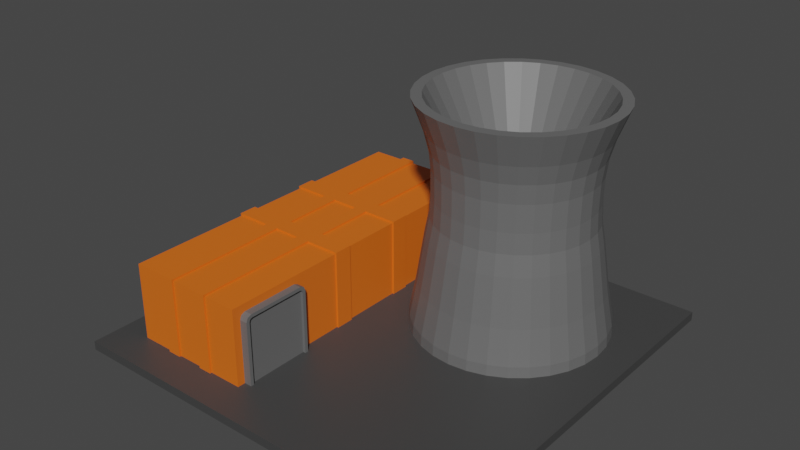 # Source: UN_Powerplant.blend  (saved by Blender 3.6.13; exported with 4.5.12 LTS)
import bpy
from mathutils import Matrix  # noqa: F401  (used for matrix-valued properties, if any)

bpy.ops.wm.read_factory_settings(use_empty=True)
scene = bpy.context.scene
scene.name = 'Scene'

# ---- collections
col_collection = bpy.data.collections.new('Collection'); scene.collection.children.link(col_collection)

# ---- materials (node trees are filled in below, after node groups)
mat_material_002 = bpy.data.materials.new('Material.002')
mat_material_002.use_transparent_shadow = False
mat_material_003 = bpy.data.materials.new('Material.003')
mat_material_003.use_transparent_shadow = False
mat_material_001 = bpy.data.materials.new('Material.001')
mat_material_001.use_transparent_shadow = False

# ---- material node trees
mat_material_002.use_nodes = True; mat_material_002.node_tree.nodes.clear()
_N = mat_material_002.node_tree.nodes; _L = mat_material_002.node_tree.links
n0 = _N.new('ShaderNodeBsdfPrincipled'); n0.name = 'Principled BSDF'; n0.location = (10, 300)
n0.distribution = 'GGX'
n0.subsurface_method = 'RANDOM_WALK_SKIN'
n0.inputs[0].default_value = (0.8, 0.1487, 0.009603, 1.0)
n0.inputs[3].default_value = 1.45
n0.inputs[27].default_value = (0.0, 0.0, 0.0, 1.0)
n0.inputs[28].default_value = 1.0
n1 = _N.new('ShaderNodeOutputMaterial'); n1.name = 'Material Output'; n1.location = (300, 300)
_L.new(n0.outputs[0], n1.inputs[0])
n1.is_active_output = True
mat_material_003.use_nodes = True; mat_material_003.node_tree.nodes.clear()
_N = mat_material_003.node_tree.nodes; _L = mat_material_003.node_tree.links
n0 = _N.new('ShaderNodeBsdfPrincipled'); n0.name = 'Principled BSDF'; n0.location = (10, 300)
n0.distribution = 'GGX'
n0.subsurface_method = 'RANDOM_WALK_SKIN'
n0.inputs[0].default_value = (0.1345, 0.1345, 0.1345, 1.0)
n0.inputs[3].default_value = 1.45
n0.inputs[27].default_value = (0.0, 0.0, 0.0, 1.0)
n0.inputs[28].default_value = 1.0
n1 = _N.new('ShaderNodeOutputMaterial'); n1.name = 'Material Output'; n1.location = (300, 300)
_L.new(n0.outputs[0], n1.inputs[0])
n1.is_active_output = True
mat_material_001.use_nodes = True; mat_material_001.node_tree.nodes.clear()
_N = mat_material_001.node_tree.nodes; _L = mat_material_001.node_tree.links
n0 = _N.new('ShaderNodeBsdfPrincipled'); n0.name = 'Principled BSDF'; n0.location = (10, 300)
n0.distribution = 'GGX'
n0.subsurface_method = 'RANDOM_WALK_SKIN'
n0.inputs[0].default_value = (0.05392, 0.05392, 0.05392, 1.0)
n0.inputs[3].default_value = 1.45
n0.inputs[27].default_value = (0.0, 0.0, 0.0, 1.0)
n0.inputs[28].default_value = 1.0
n1 = _N.new('ShaderNodeOutputMaterial'); n1.name = 'Material Output'; n1.location = (300, 300)
_L.new(n0.outputs[0], n1.inputs[0])
n1.is_active_output = True

# ---- world
world_world = bpy.data.worlds.new('World'); scene.world = world_world
world_world.use_nodes = True; world_world.node_tree.nodes.clear()
_N = world_world.node_tree.nodes; _L = world_world.node_tree.links
n0 = _N.new('ShaderNodeOutputWorld'); n0.name = 'World Output'; n0.location = (300, 300)
n1 = _N.new('ShaderNodeBackground'); n1.name = 'Background'; n1.location = (10, 300)
n1.inputs[0].default_value = (0.05088, 0.05088, 0.05088, 1.0)
_L.new(n1.outputs[0], n0.inputs[0])
n0.is_active_output = True
world_world.color = (0.05088, 0.05088, 0.05088)
world_world.use_sun_shadow = False
world_world.sun_shadow_jitter_overblur = 0.0

# ---- meshes
me_cylinder = bpy.data.meshes.new('Cylinder')
me_cylinder.from_pydata([(-0.8383, -0.8222, -0.04175), (-0.8383, -0.8222, 0.4125), (-0.8383, 0.8222, -0.04175), (-0.8383, 0.8222, 0.4125), (-0.2247, -0.7828, -0.002419), (-0.2247, 0.8222, -0.04175), (-0.2247, 0.8222, 0.4125), (-0.8383, -0.3894, -0.04175), (-0.8383, -0.3894, 0.4125), (-0.2247, -0.4287, -0.002419), (-0.2247, -0.3894, 0.4125), (-0.2247, -0.8222, 0.4125), (-0.2247, -0.8222, -0.04175), (-0.2247, -0.3894, -0.04175), (-0.1857, -0.7654, 0.01498), (-0.1857, -0.4461, 0.01498), (-0.2247, -0.7828, 0.3434), (-0.2247, -0.753, 0.3732), (-0.2247, -0.804, 0.3943), (-0.2247, -0.7741, 0.3645), (-0.2247, -0.4586, 0.3732), (-0.2247, -0.4287, 0.3434), (-0.2247, -0.4076, 0.3943), (-0.2247, -0.4375, 0.3645), (-0.1857, -0.7828, -0.002419), (-0.1857, -0.4287, -0.002419), (-0.206, -0.7654, 0.01498), (-0.206, -0.4461, 0.01498), (-0.8383, -0.09971, 0.4125), (-0.8383, -0.1924, 0.4125), (-0.8383, 0.3041, 0.4125), (-0.8383, 0.2115, 0.4125), (-0.2247, -0.1924, -0.04175), (-0.2247, -0.09971, -0.04175), (-0.2247, 0.2115, -0.04175), (-0.2247, 0.3041, -0.04175), (-0.8383, 0.2115, -0.04175), (-0.8383, 0.3041, -0.04175), (-0.8383, -0.1924, -0.04175), (-0.8383, -0.09971, -0.04175), (-0.2247, 0.3041, 0.4125), (-0.2247, 0.2115, 0.4125), (-0.2247, -0.09971, 0.4125), (-0.2247, -0.1924, 0.4125), (-0.4638, 0.8222, -0.04175), (-0.3948, 0.8222, -0.04175), (-0.6683, 0.8222, -0.04175), (-0.5993, 0.8222, -0.04175), (-0.5993, 0.8222, 0.4125), (-0.6683, 0.8222, 0.4125), (-0.3948, 0.8222, 0.4125), (-0.4638, 0.8222, 0.4125), (-0.5993, -0.8222, -0.04175), (-0.6683, -0.8222, -0.04175), (-0.3948, -0.8222, -0.04175), (-0.4638, -0.8222, -0.04175), (-0.4638, -0.8222, 0.4125), (-0.3948, -0.8222, 0.4125), (-0.6683, -0.8222, 0.4125), (-0.5993, -0.8222, 0.4125), (-0.6683, -0.3894, 0.4125), (-0.5993, -0.3894, 0.4125), (-0.4638, -0.3894, 0.4125), (-0.3948, -0.3894, 0.4125), (-0.3948, -0.3894, -0.04175), (-0.4638, -0.3894, -0.04175), (-0.5993, -0.3894, -0.04175), (-0.6683, -0.3894, -0.04175), (-0.3948, 0.2115, -0.04175), (-0.4638, 0.2115, -0.04175), (-0.5993, 0.2115, -0.04175), (-0.6683, 0.2115, -0.04175), (-0.6683, 0.3041, -0.04175), (-0.5993, 0.3041, -0.04175), (-0.4638, 0.3041, -0.04175), (-0.3948, 0.3041, -0.04175), (-0.3948, -0.1924, -0.04175), (-0.4638, -0.1924, -0.04175), (-0.5993, -0.1924, -0.04175), (-0.6683, -0.1924, -0.04175), (-0.6683, -0.09971, -0.04175), (-0.5993, -0.09971, -0.04175), (-0.4638, -0.09971, -0.04175), (-0.3948, -0.09971, -0.04175), (-0.6683, 0.2115, 0.4125), (-0.5993, 0.2115, 0.4125), (-0.4638, 0.2115, 0.4125), (-0.3948, 0.2115, 0.4125), (-0.3948, 0.3041, 0.4125), (-0.4638, 0.3041, 0.4125), (-0.5993, 0.3041, 0.4125), (-0.6683, 0.3041, 0.4125), (-0.6683, -0.1924, 0.4125), (-0.5993, -0.1924, 0.4125), (-0.4638, -0.1924, 0.4125), (-0.3948, -0.1924, 0.4125), (-0.3948, -0.09971, 0.4125), (-0.4638, -0.09971, 0.4125), (-0.5993, -0.09971, 0.4125), (-0.6683, -0.09971, 0.4125), (-0.2159, 0.3041, 0.4217), (-0.2159, 0.2115, 0.4217), (-0.2159, 0.2115, -0.04175), (-0.2159, 0.3041, -0.04175), (-0.2159, -0.09971, 0.4217), (-0.2159, -0.1924, 0.4217), (-0.2159, -0.1924, -0.04175), (-0.2159, -0.09971, -0.04175), (-0.8472, 0.2115, -0.04175), (-0.8472, 0.3041, -0.04175), (-0.8472, -0.1924, -0.04175), (-0.8472, -0.09971, -0.04175), (-0.8472, 0.3041, 0.4217), (-0.8472, 0.2115, 0.4217), (-0.8472, -0.09971, 0.4217), (-0.8472, -0.1924, 0.4217), (-0.6683, -0.1924, 0.4217), (-0.5993, -0.1924, 0.4217), (-0.5993, -0.09971, 0.4217), (-0.6683, -0.09971, 0.4217), (-0.4638, -0.1924, 0.4217), (-0.3948, -0.1924, 0.4217), (-0.3948, -0.09971, 0.4217), (-0.4638, -0.09971, 0.4217), (-0.6683, 0.2115, 0.4217), (-0.5993, 0.2115, 0.4217), (-0.5993, 0.3041, 0.4217), (-0.6683, 0.3041, 0.4217), (-0.4638, 0.2115, 0.4217), (-0.3948, 0.2115, 0.4217), (-0.3948, 0.3041, 0.4217), (-0.4638, 0.3041, 0.4217), (-0.4638, -0.3894, 0.4217), (-0.3948, -0.3894, 0.4217), (-0.6683, -0.3894, 0.4217), (-0.5993, -0.3894, 0.4217), (-0.3948, 0.8316, 0.4217), (-0.4638, 0.8316, 0.4217), (-0.5993, 0.8316, 0.4217), (-0.6683, 0.8316, 0.4217), (-0.6683, 0.8316, -0.04175), (-0.5993, 0.8316, -0.04175), (-0.4638, 0.8316, -0.04175), (-0.3948, 0.8316, -0.04175), (-0.4638, -0.8316, 0.4217), (-0.3948, -0.8316, 0.4217), (-0.6683, -0.8316, 0.4217), (-0.5993, -0.8316, 0.4217), (-0.5993, -0.8316, -0.04175), (-0.6683, -0.8316, -0.04175), (-0.3948, -0.8316, -0.04175), (-0.4638, -0.8316, -0.04175), (-1.0, -1.0, -0.02223), (-1.0, -1.0, 0.02223), (-1.0, 1.0, -0.02223), (-1.0, 1.0, 0.02223), (1.0, -1.0, -0.02223), (1.0, -1.0, 0.02223), (1.0, 1.0, -0.02223), (1.0, 1.0, 0.02223), (-0.2247, -0.7828, -0.002419), (-0.2247, -0.4287, -0.002419), (-0.1857, -0.7654, 0.01498), (-0.1857, -0.4461, 0.01498), (-0.2247, -0.7828, 0.3434), (-0.2247, -0.753, 0.3732), (-0.2247, -0.7741, 0.3645), (-0.2247, -0.4586, 0.3732), (-0.2247, -0.4287, 0.3434), (-0.2247, -0.4375, 0.3645), (-0.1857, -0.4461, 0.3399), (-0.1857, -0.462, 0.3558), (-0.1857, -0.4508, 0.3511), (-0.1857, -0.7495, 0.3558), (-0.1857, -0.7654, 0.3399), (-0.1857, -0.7608, 0.3511), (-0.1857, -0.7828, -0.002419), (-0.1857, -0.4287, -0.002419), (-0.1857, -0.7828, 0.3434), (-0.1857, -0.7741, 0.3645), (-0.1857, -0.753, 0.3732), (-0.1857, -0.4375, 0.3645), (-0.1857, -0.4287, 0.3434), (-0.1857, -0.4586, 0.3732), (-0.1994, -0.7654, 0.01498), (-0.1994, -0.4461, 0.01498), (-0.1994, -0.7654, 0.3399), (-0.1994, -0.7608, 0.3511), (-0.1994, -0.7495, 0.3558), (-0.1994, -0.4508, 0.3511), (-0.1994, -0.4461, 0.3399), (-0.1994, -0.462, 0.3558), (0.3634, 0.8611, -0.002168), (0.3634, 0.8083, 1.16), (0.4576, 0.8519, -0.002168), (0.4473, 0.8, 1.16), (0.5481, 0.8244, -0.002168), (0.5279, 0.7756, 1.16), (0.6315, 0.7798, -0.002168), (0.6022, 0.7359, 1.16), (0.7047, 0.7198, -0.002168), (0.6673, 0.6824, 1.16), (0.7647, 0.6467, -0.002168), (0.7207, 0.6173, 1.16), (0.8093, 0.5632, -0.002168), (0.7604, 0.543, 1.16), (0.8367, 0.4727, -0.002168), (0.7849, 0.4624, 1.16), (0.846, 0.3785, -0.002168), (0.7932, 0.3785, 1.16), (0.8367, 0.2844, -0.002168), (0.7849, 0.2947, 1.16), (0.8093, 0.1939, -0.002168), (0.7604, 0.2141, 1.16), (0.7647, 0.1104, -0.002168), (0.7207, 0.1398, 1.16), (0.7047, 0.03731, -0.002168), (0.6673, 0.07468, 1.16), (0.6315, -0.0227, -0.002168), (0.6022, 0.02124, 1.16), (0.5481, -0.0673, -0.002168), (0.5279, -0.01847, 1.16), (0.4576, -0.09476, -0.002168), (0.4473, -0.04292, 1.16), (0.3634, -0.104, -0.002168), (0.3634, -0.05118, 1.16), (0.2693, -0.09476, -0.002168), (0.2796, -0.04292, 1.16), (0.1787, -0.0673, -0.002168), (0.199, -0.01847, 1.16), (0.09532, -0.0227, -0.002168), (0.1247, 0.02124, 1.16), (0.02219, 0.03731, -0.002168), (0.05956, 0.07468, 1.16), (-0.03783, 0.1104, -0.002168), (0.006118, 0.1398, 1.16), (-0.08242, 0.1939, -0.002168), (-0.03359, 0.2141, 1.16), (-0.1099, 0.2844, -0.002168), (-0.05805, 0.2947, 1.16), (-0.1192, 0.3785, -0.002168), (-0.0663, 0.3785, 1.16), (-0.1099, 0.4727, -0.002168), (-0.05805, 0.4624, 1.16), (-0.08242, 0.5632, -0.002168), (-0.03359, 0.543, 1.16), (-0.03783, 0.6467, -0.002168), (0.006118, 0.6173, 1.16), (0.02219, 0.7198, -0.002168), (0.05956, 0.6824, 1.16), (0.09532, 0.7798, -0.002168), (0.1247, 0.7359, 1.16), (0.1787, 0.8244, -0.002168), (0.199, 0.7756, 1.16), (0.2693, 0.8519, -0.002168), (0.2796, 0.8, 1.16), (0.3634, 0.8248, 0.2484), (0.3634, 0.7892, 0.4839), (0.3634, 0.7657, 0.6853), (0.439, 0.7582, 0.6853), (0.4435, 0.7813, 0.4839), (0.4505, 0.8163, 0.2484), (0.5116, 0.7362, 0.6853), (0.5206, 0.7579, 0.4839), (0.5342, 0.7909, 0.2484), (0.5785, 0.7004, 0.6853), (0.5916, 0.72, 0.4839), (0.6114, 0.7496, 0.2484), (0.6372, 0.6523, 0.6853), (0.6538, 0.6689, 0.4839), (0.679, 0.6941, 0.2484), (0.6853, 0.5936, 0.6853), (0.7048, 0.6067, 0.4839), (0.7345, 0.6265, 0.2484), (0.7211, 0.5267, 0.6853), (0.7428, 0.5357, 0.4839), (0.7757, 0.5493, 0.2484), (0.7431, 0.4541, 0.6853), (0.7662, 0.4587, 0.4839), (0.8011, 0.4656, 0.2484), (0.7506, 0.3785, 0.6853), (0.774, 0.3785, 0.4839), (0.8097, 0.3785, 0.2484), (0.7431, 0.303, 0.6853), (0.7662, 0.2984, 0.4839), (0.8011, 0.2915, 0.2484), (0.7211, 0.2304, 0.6853), (0.7428, 0.2214, 0.4839), (0.7757, 0.2078, 0.2484), (0.6853, 0.1635, 0.6853), (0.7048, 0.1504, 0.4839), (0.7345, 0.1306, 0.2484), (0.6372, 0.1048, 0.6853), (0.6538, 0.08819, 0.4839), (0.679, 0.06297, 0.2484), (0.5785, 0.05666, 0.6853), (0.5916, 0.03713, 0.4839), (0.6114, 0.00747, 0.2484), (0.5116, 0.02089, 0.6853), (0.5206, -0.0008193, 0.4839), (0.5342, -0.03377, 0.2484), (0.439, -0.00114, 0.6853), (0.4435, -0.02419, 0.4839), (0.4505, -0.05917, 0.2484), (0.3634, -0.008579, 0.6853), (0.3634, -0.03208, 0.4839), (0.3634, -0.06774, 0.2484), (0.2879, -0.00114, 0.6853), (0.2833, -0.02419, 0.4839), (0.2764, -0.05917, 0.2484), (0.2153, 0.02089, 0.6853), (0.2063, -0.0008193, 0.4839), (0.1926, -0.03377, 0.2484), (0.1483, 0.05666, 0.6853), (0.1353, 0.03713, 0.4839), (0.1155, 0.00747, 0.2484), (0.08969, 0.1048, 0.6853), (0.07307, 0.08819, 0.4839), (0.04785, 0.06297, 0.2484), (0.04154, 0.1635, 0.6853), (0.022, 0.1504, 0.4839), (-0.007653, 0.1306, 0.2484), (0.005767, 0.2304, 0.6853), (-0.01594, 0.2214, 0.4839), (-0.04889, 0.2078, 0.2484), (-0.01626, 0.303, 0.6853), (-0.03931, 0.2984, 0.4839), (-0.07429, 0.2915, 0.2484), (-0.0237, 0.3785, 0.6853), (-0.0472, 0.3785, 0.4839), (-0.08287, 0.3785, 0.2484), (-0.01626, 0.4541, 0.6853), (-0.03931, 0.4587, 0.4839), (-0.07429, 0.4656, 0.2484), (0.005767, 0.5267, 0.6853), (-0.01594, 0.5357, 0.4839), (-0.04889, 0.5493, 0.2484), (0.04154, 0.5936, 0.6853), (0.022, 0.6067, 0.4839), (-0.007653, 0.6265, 0.2484), (0.08969, 0.6523, 0.6853), (0.07307, 0.6689, 0.4839), (0.04785, 0.6941, 0.2484), (0.1483, 0.7004, 0.6853), (0.1353, 0.72, 0.4839), (0.1155, 0.7496, 0.2484), (0.2153, 0.7362, 0.6853), (0.2063, 0.7579, 0.4839), (0.1926, 0.7909, 0.2484), (0.2879, 0.7582, 0.6853), (0.2833, 0.7813, 0.4839), (0.2764, 0.8163, 0.2484), (0.3634, 0.7705, 0.5854), (0.4399, 0.7629, 0.5854), (0.5134, 0.7406, 0.5854), (0.5812, 0.7044, 0.5854), (0.6406, 0.6557, 0.5854), (0.6893, 0.5963, 0.5854), (0.7255, 0.5285, 0.5854), (0.7478, 0.455, 0.5854), (0.7554, 0.3785, 0.5854), (0.7478, 0.3021, 0.5854), (0.7255, 0.2286, 0.5854), (0.6893, 0.1608, 0.5854), (0.6406, 0.1014, 0.5854), (0.5812, 0.05267, 0.5854), (0.5134, 0.01646, 0.5854), (0.4399, -0.005846, 0.5854), (0.3634, -0.01338, 0.5854), (0.287, -0.005846, 0.5854), (0.2134, 0.01646, 0.5854), (0.1457, 0.05267, 0.5854), (0.08629, 0.1014, 0.5854), (0.03755, 0.1608, 0.5854), (0.001334, 0.2286, 0.5854), (-0.02097, 0.3021, 0.5854), (-0.0285, 0.3785, 0.5854), (-0.02097, 0.455, 0.5854), (0.001334, 0.5285, 0.5854), (0.03755, 0.5963, 0.5854), (0.08629, 0.6557, 0.5854), (0.1457, 0.7044, 0.5854), (0.2134, 0.7406, 0.5854), (0.287, 0.7629, 0.5854), (0.3634, 0.8016, 1.006), (0.3634, 0.7669, 0.8202), (0.3634, 0.7775, 0.9143), (0.4392, 0.7594, 0.8202), (0.446, 0.7935, 1.006), (0.4413, 0.7698, 0.9143), (0.512, 0.7373, 0.8202), (0.5253, 0.7694, 1.006), (0.5161, 0.7471, 0.9143), (0.5792, 0.7014, 0.8202), (0.5985, 0.7303, 1.006), (0.5851, 0.7103, 0.9143), (0.638, 0.6531, 0.8202), (0.6626, 0.6777, 1.006), (0.6455, 0.6607, 0.9143), (0.6863, 0.5943, 0.8202), (0.7152, 0.6136, 1.006), (0.6951, 0.6002, 0.9143), (0.7222, 0.5272, 0.8202), (0.7543, 0.5404, 1.006), (0.732, 0.5312, 0.9143), (0.7443, 0.4543, 0.8202), (0.7783, 0.4611, 1.006), (0.7547, 0.4564, 0.9143), (0.7518, 0.3785, 0.8202), (0.7865, 0.3785, 1.006), (0.7624, 0.3785, 0.9143), (0.7443, 0.3028, 0.8202), (0.7783, 0.296, 1.006), (0.7547, 0.3007, 0.9143), (0.7222, 0.2299, 0.8202), (0.7543, 0.2167, 1.006), (0.732, 0.2259, 0.9143), (0.6863, 0.1628, 0.8202), (0.7152, 0.1435, 1.006), (0.6951, 0.1569, 0.9143), (0.638, 0.1039, 0.8202), (0.6626, 0.07941, 1.006), (0.6455, 0.09644, 0.9143), (0.5792, 0.05565, 0.8202), (0.5985, 0.0268, 1.006), (0.5851, 0.04683, 0.9143), (0.512, 0.01977, 0.8202), (0.5253, -0.01229, 1.006), (0.5161, 0.009959, 0.9143), (0.4392, -0.002331, 0.8202), (0.446, -0.03636, 1.006), (0.4413, -0.01274, 0.9143), (0.3634, -0.009793, 0.8202), (0.3634, -0.04449, 1.006), (0.3634, -0.02041, 0.9143), (0.2877, -0.002331, 0.8202), (0.2809, -0.03636, 1.006), (0.2856, -0.01274, 0.9143), (0.2148, 0.01977, 0.8202), (0.2015, -0.01229, 1.006), (0.2108, 0.009959, 0.9143), (0.1477, 0.05565, 0.8202), (0.1284, 0.0268, 1.006), (0.1418, 0.04683, 0.9143), (0.08883, 0.1039, 0.8202), (0.06429, 0.07941, 1.006), (0.08132, 0.09644, 0.9143), (0.04053, 0.1628, 0.8202), (0.01168, 0.1435, 1.006), (0.0317, 0.1569, 0.9143), (0.004645, 0.2299, 0.8202), (-0.02741, 0.2167, 1.006), (-0.005164, 0.2259, 0.9143), (-0.01745, 0.3028, 0.8202), (-0.05149, 0.296, 1.006), (-0.02787, 0.3007, 0.9143), (-0.02492, 0.3785, 0.8202), (-0.05961, 0.3785, 1.006), (-0.03553, 0.3785, 0.9143), (-0.01745, 0.4543, 0.8202), (-0.05149, 0.4611, 1.006), (-0.02787, 0.4564, 0.9143), (0.004645, 0.5272, 0.8202), (-0.02741, 0.5404, 1.006), (-0.005164, 0.5312, 0.9143), (0.04053, 0.5943, 0.8202), (0.01168, 0.6136, 1.006), (0.0317, 0.6002, 0.9143), (0.08883, 0.6531, 0.8202), (0.06429, 0.6777, 1.006), (0.08132, 0.6607, 0.9143), (0.1477, 0.7014, 0.8202), (0.1284, 0.7303, 1.006), (0.1418, 0.7103, 0.9143), (0.2148, 0.7373, 0.8202), (0.2015, 0.7694, 1.006), (0.2108, 0.7471, 0.9143), (0.2877, 0.7594, 0.8202), (0.2809, 0.7935, 1.006), (0.2856, 0.7698, 0.9143), (0.4569, 0.8484, 0.07669), (0.5467, 0.8211, 0.07669), (0.6296, 0.7769, 0.07669), (0.7022, 0.7173, 0.07669), (0.7617, 0.6447, 0.07669), (0.806, 0.5619, 0.07669), (0.8333, 0.472, 0.07669), (0.8425, 0.3785, 0.07669), (0.8333, 0.2851, 0.07669), (0.806, 0.1952, 0.07669), (0.7617, 0.1124, 0.07669), (0.7022, 0.03982, 0.07669), (0.6296, -0.01975, 0.07669), (0.5467, -0.06402, 0.07669), (0.4569, -0.09128, 0.07669), (0.3634, -0.1005, 0.07669), (0.27, -0.09128, 0.07669), (0.1801, -0.06402, 0.07669), (0.09729, -0.01975, 0.07669), (0.0247, 0.03982, 0.07669), (-0.03488, 0.1124, 0.07669), (-0.07915, 0.1952, 0.07669), (-0.1064, 0.2851, 0.07669), (-0.1156, 0.3785, 0.07669), (-0.1064, 0.472, 0.07669), (-0.07915, 0.5619, 0.07669), (-0.03488, 0.6447, 0.07669), (0.0247, 0.7173, 0.07669), (0.09729, 0.7769, 0.07669), (0.1801, 0.8211, 0.07669), (0.27, 0.8484, 0.07669), (0.3634, 0.8576, 0.07669), (0.4571, 0.8496, 1.16), (0.3634, 0.8588, 1.16), (0.5472, 0.8223, 1.16), (0.6303, 0.7779, 1.16), (0.703, 0.7182, 1.16), (0.7628, 0.6454, 1.16), (0.8071, 0.5623, 1.16), (0.8345, 0.4722, 1.16), (0.8437, 0.3785, 1.16), (0.8345, 0.2849, 1.16), (0.8071, 0.1948, 1.16), (0.7628, 0.1117, 1.16), (0.703, 0.03894, 1.16), (0.6303, -0.02079, 1.16), (0.5472, -0.06517, 1.16), (0.4571, -0.0925, 1.16), (0.3634, -0.1017, 1.16), (0.2697, -0.0925, 1.16), (0.1796, -0.06517, 1.16), (0.0966, -0.02079, 1.16), (0.02382, 0.03894, 1.16), (-0.03591, 0.1117, 1.16), (-0.08029, 0.1948, 1.16), (-0.1076, 0.2849, 1.16), (-0.1169, 0.3785, 1.16), (-0.1076, 0.4722, 1.16), (-0.08029, 0.5623, 1.16), (-0.03591, 0.6454, 1.16), (0.02382, 0.7182, 1.16), (0.0966, 0.7779, 1.16), (0.1796, 0.8223, 1.16), (0.2697, 0.8496, 1.16), (0.3733, 0.4283, 0.4739), (0.3634, 0.4293, 0.4739), (0.3828, 0.4254, 0.4739), (0.3916, 0.4207, 0.4739), (0.3993, 0.4144, 0.4739), (0.4056, 0.4067, 0.4739), (0.4103, 0.398, 0.4739), (0.4132, 0.3884, 0.4739), (0.4142, 0.3785, 0.4739), (0.4132, 0.3686, 0.4739), (0.4103, 0.3591, 0.4739), (0.4056, 0.3504, 0.4739), (0.3993, 0.3427, 0.4739), (0.3916, 0.3364, 0.4739), (0.3828, 0.3317, 0.4739), (0.3733, 0.3288, 0.4739), (0.3634, 0.3278, 0.4739), (0.3535, 0.3288, 0.4739), (0.344, 0.3317, 0.4739), (0.3352, 0.3364, 0.4739), (0.3275, 0.3427, 0.4739), (0.3212, 0.3504, 0.4739), (0.3165, 0.3591, 0.4739), (0.3137, 0.3686, 0.4739), (0.3127, 0.3785, 0.4739), (0.3137, 0.3884, 0.4739), (0.3165, 0.398, 0.4739), (0.3212, 0.4067, 0.4739), (0.3275, 0.4144, 0.4739), (0.3352, 0.4207, 0.4739), (0.344, 0.4254, 0.4739), (0.3535, 0.4283, 0.4739)], [], [(32, 43, 10, 13), (2, 3, 49, 46), (12, 11, 57, 54), (10, 63, 57, 11), (92, 29, 8, 60), (39, 28, 31, 36), (34, 41, 42, 33), (69, 70, 73, 74), (0, 1, 8, 7), (9, 4, 12, 13), (22, 21, 9, 13, 10), (4, 16, 18, 11, 12), (4, 9, 25, 24), (16, 19, 18), (19, 17, 18), (20, 23, 22), (23, 21, 22), (18, 17, 20, 22, 10, 11), (15, 14, 24, 25), (14, 15, 27, 26), (47, 48, 51, 44), (5, 6, 40, 35), (78, 77, 65, 66), (37, 30, 3, 2), (51, 48, 90, 89), (94, 93, 61, 62), (98, 85, 125, 118), (84, 99, 119, 124), (39, 38, 110, 111), (32, 76, 83, 33), (96, 87, 129, 122), (37, 36, 108, 109), (86, 97, 123, 128), (95, 43, 105, 121), (7, 8, 29, 38), (33, 42, 104, 107), (45, 44, 142, 143), (86, 85, 98, 97), (41, 87, 96, 42), (77, 78, 81, 82), (79, 38, 39, 80), (70, 69, 82, 81), (36, 71, 80, 39), (44, 51, 137, 142), (84, 31, 28, 99), (76, 32, 13, 64), (43, 95, 63, 10), (7, 67, 53, 0), (6, 50, 88, 40), (34, 68, 75, 35), (38, 79, 67, 7), (49, 3, 30, 91), (45, 50, 6, 5), (71, 36, 37, 72), (68, 34, 33, 83), (62, 61, 59, 56), (60, 8, 1, 58), (55, 56, 59, 52), (53, 58, 1, 0), (64, 13, 12, 54), (66, 65, 55, 52), (2, 46, 72, 37), (47, 44, 74, 73), (93, 94, 120, 117), (32, 33, 107, 106), (50, 45, 143, 136), (29, 92, 116, 115), (77, 82, 83, 76), (79, 80, 81, 78), (69, 74, 75, 68), (71, 72, 73, 70), (43, 32, 106, 105), (46, 49, 139, 140), (47, 46, 140, 141), (48, 47, 141, 138), (35, 40, 100, 103), (52, 59, 147, 148), (78, 66, 67, 79), (76, 64, 65, 77), (47, 73, 72, 46), (45, 75, 74, 44), (70, 81, 80, 71), (68, 83, 82, 69), (34, 35, 103, 102), (58, 53, 149, 146), (66, 52, 53, 67), (64, 54, 55, 65), (41, 34, 102, 101), (54, 57, 145, 150), (56, 55, 151, 144), (55, 54, 150, 151), (45, 5, 35, 75), (125, 128, 131, 126), (101, 102, 103, 100), (105, 106, 107, 104), (113, 124, 127, 112), (115, 116, 119, 114), (114, 111, 110, 115), (112, 109, 108, 113), (117, 120, 123, 118), (121, 105, 104, 122), (129, 101, 100, 130), (117, 118, 119, 116), (121, 122, 123, 120), (125, 126, 127, 124), (129, 130, 131, 128), (128, 123, 122, 129), (124, 119, 118, 125), (120, 132, 133, 121), (116, 134, 135, 117), (137, 131, 130, 136), (139, 127, 126, 138), (132, 144, 145, 133), (134, 146, 147, 135), (144, 151, 150, 145), (146, 149, 148, 147), (138, 141, 140, 139), (136, 143, 142, 137), (94, 62, 132, 120), (28, 39, 111, 114), (38, 29, 115, 110), (62, 56, 144, 132), (63, 95, 121, 133), (30, 37, 109, 112), (92, 60, 134, 116), (36, 31, 113, 108), (57, 63, 133, 145), (91, 30, 112, 127), (60, 58, 146, 134), (61, 93, 117, 135), (31, 84, 124, 113), (89, 90, 126, 131), (85, 86, 128, 125), (40, 88, 130, 100), (59, 61, 135, 147), (51, 89, 131, 137), (97, 98, 118, 123), (88, 50, 136, 130), (99, 28, 114, 119), (53, 52, 148, 149), (87, 41, 101, 129), (49, 91, 127, 139), (42, 96, 122, 104), (90, 48, 138, 126), (152, 153, 155, 154), (154, 155, 159, 158), (158, 159, 157, 156), (156, 157, 153, 152), (154, 158, 156, 152), (159, 155, 153, 157), (161, 168, 182, 177), (164, 160, 176, 178), (167, 165, 180, 183), (170, 172, 189, 190), (164, 178, 179, 166), (166, 179, 180, 165), (182, 168, 169, 181), (181, 169, 167, 183), (174, 175, 179, 178), (175, 173, 180, 179), (172, 170, 182, 181), (171, 172, 181, 183), (162, 174, 178, 176), (173, 171, 183, 180), (170, 163, 177, 182), (185, 190, 189, 191, 188, 187, 186, 184), (175, 174, 186, 187), (171, 173, 188, 191), (172, 171, 191, 189), (173, 175, 187, 188), (163, 170, 190, 185), (174, 162, 184, 186), (349, 477, 385, 258), (259, 387, 390, 262), (262, 390, 393, 265), (265, 393, 396, 268), (268, 396, 399, 271), (271, 399, 402, 274), (274, 402, 405, 277), (277, 405, 408, 280), (280, 408, 411, 283), (283, 411, 414, 286), (286, 414, 417, 289), (289, 417, 420, 292), (292, 420, 423, 295), (295, 423, 426, 298), (298, 426, 429, 301), (301, 429, 432, 304), (304, 432, 435, 307), (307, 435, 438, 310), (310, 438, 441, 313), (313, 441, 444, 316), (316, 444, 447, 319), (319, 447, 450, 322), (322, 450, 453, 325), (325, 453, 456, 328), (328, 456, 459, 331), (331, 459, 462, 334), (334, 462, 465, 337), (337, 465, 468, 340), (340, 468, 471, 343), (343, 471, 474, 346), (213, 211, 553, 554), (346, 474, 477, 349), (258, 385, 387, 259), (192, 194, 196, 198, 200, 202, 204, 206, 208, 210, 212, 214, 216, 218, 220, 222, 224, 226, 228, 230, 232, 234, 236, 238, 240, 242, 244, 246, 248, 250, 252, 254), (510, 351, 256, 511), (351, 350, 257, 256), (383, 349, 258, 352), (388, 512, 514, 391), (509, 348, 351, 510), (348, 347, 350, 351), (382, 346, 349, 383), (508, 345, 348, 509), (345, 344, 347, 348), (381, 343, 346, 382), (475, 542, 543, 478), (507, 342, 345, 508), (342, 341, 344, 345), (380, 340, 343, 381), (472, 541, 542, 475), (506, 339, 342, 507), (339, 338, 341, 342), (379, 337, 340, 380), (469, 540, 541, 472), (505, 336, 339, 506), (336, 335, 338, 339), (378, 334, 337, 379), (466, 539, 540, 469), (504, 333, 336, 505), (333, 332, 335, 336), (377, 331, 334, 378), (463, 538, 539, 466), (503, 330, 333, 504), (330, 329, 332, 333), (376, 328, 331, 377), (460, 537, 538, 463), (502, 327, 330, 503), (327, 326, 329, 330), (375, 325, 328, 376), (457, 536, 537, 460), (501, 324, 327, 502), (324, 323, 326, 327), (374, 322, 325, 375), (454, 535, 536, 457), (500, 321, 324, 501), (321, 320, 323, 324), (373, 319, 322, 374), (451, 534, 535, 454), (499, 318, 321, 500), (318, 317, 320, 321), (372, 316, 319, 373), (448, 533, 534, 451), (498, 315, 318, 499), (315, 314, 317, 318), (371, 313, 316, 372), (445, 532, 533, 448), (497, 312, 315, 498), (312, 311, 314, 315), (370, 310, 313, 371), (442, 531, 532, 445), (496, 309, 312, 497), (309, 308, 311, 312), (369, 307, 310, 370), (439, 530, 531, 442), (495, 306, 309, 496), (306, 305, 308, 309), (368, 304, 307, 369), (436, 529, 530, 439), (494, 303, 306, 495), (303, 302, 305, 306), (367, 301, 304, 368), (433, 528, 529, 436), (493, 300, 303, 494), (300, 299, 302, 303), (366, 298, 301, 367), (430, 527, 528, 433), (492, 297, 300, 493), (297, 296, 299, 300), (365, 295, 298, 366), (427, 526, 527, 430), (491, 294, 297, 492), (294, 293, 296, 297), (364, 292, 295, 365), (424, 525, 526, 427), (490, 291, 294, 491), (291, 290, 293, 294), (363, 289, 292, 364), (421, 524, 525, 424), (489, 288, 291, 490), (288, 287, 290, 291), (362, 286, 289, 363), (418, 523, 524, 421), (488, 285, 288, 489), (285, 284, 287, 288), (361, 283, 286, 362), (415, 522, 523, 418), (487, 282, 285, 488), (282, 281, 284, 285), (360, 280, 283, 361), (412, 521, 522, 415), (486, 279, 282, 487), (279, 278, 281, 282), (359, 277, 280, 360), (409, 520, 521, 412), (485, 276, 279, 486), (276, 275, 278, 279), (358, 274, 277, 359), (406, 519, 520, 409), (484, 273, 276, 485), (273, 272, 275, 276), (357, 271, 274, 358), (403, 518, 519, 406), (483, 270, 273, 484), (270, 269, 272, 273), (356, 268, 271, 357), (400, 517, 518, 403), (482, 267, 270, 483), (267, 266, 269, 270), (355, 265, 268, 356), (397, 516, 517, 400), (481, 264, 267, 482), (264, 263, 266, 267), (354, 262, 265, 355), (394, 515, 516, 397), (480, 261, 264, 481), (261, 260, 263, 264), (353, 259, 262, 354), (391, 514, 515, 394), (511, 256, 261, 480), (256, 257, 260, 261), (352, 258, 259, 353), (384, 513, 512, 388), (257, 352, 353, 260), (260, 353, 354, 263), (263, 354, 355, 266), (266, 355, 356, 269), (269, 356, 357, 272), (272, 357, 358, 275), (275, 358, 359, 278), (278, 359, 360, 281), (281, 360, 361, 284), (284, 361, 362, 287), (287, 362, 363, 290), (290, 363, 364, 293), (293, 364, 365, 296), (296, 365, 366, 299), (299, 366, 367, 302), (302, 367, 368, 305), (305, 368, 369, 308), (308, 369, 370, 311), (311, 370, 371, 314), (314, 371, 372, 317), (317, 372, 373, 320), (320, 373, 374, 323), (323, 374, 375, 326), (326, 375, 376, 329), (329, 376, 377, 332), (332, 377, 378, 335), (335, 378, 379, 338), (338, 379, 380, 341), (341, 380, 381, 344), (344, 381, 382, 347), (347, 382, 383, 350), (350, 383, 352, 257), (478, 384, 386, 479), (479, 386, 385, 477), (475, 478, 479, 476), (476, 479, 477, 474), (472, 475, 476, 473), (473, 476, 474, 471), (469, 472, 473, 470), (470, 473, 471, 468), (466, 469, 470, 467), (467, 470, 468, 465), (463, 466, 467, 464), (464, 467, 465, 462), (460, 463, 464, 461), (461, 464, 462, 459), (457, 460, 461, 458), (458, 461, 459, 456), (454, 457, 458, 455), (455, 458, 456, 453), (451, 454, 455, 452), (452, 455, 453, 450), (448, 451, 452, 449), (449, 452, 450, 447), (445, 448, 449, 446), (446, 449, 447, 444), (442, 445, 446, 443), (443, 446, 444, 441), (439, 442, 443, 440), (440, 443, 441, 438), (436, 439, 440, 437), (437, 440, 438, 435), (433, 436, 437, 434), (434, 437, 435, 432), (430, 433, 434, 431), (431, 434, 432, 429), (427, 430, 431, 428), (428, 431, 429, 426), (424, 427, 428, 425), (425, 428, 426, 423), (421, 424, 425, 422), (422, 425, 423, 420), (418, 421, 422, 419), (419, 422, 420, 417), (415, 418, 419, 416), (416, 419, 417, 414), (412, 415, 416, 413), (413, 416, 414, 411), (409, 412, 413, 410), (410, 413, 411, 408), (406, 409, 410, 407), (407, 410, 408, 405), (403, 406, 407, 404), (404, 407, 405, 402), (400, 403, 404, 401), (401, 404, 402, 399), (397, 400, 401, 398), (398, 401, 399, 396), (394, 397, 398, 395), (395, 398, 396, 393), (391, 394, 395, 392), (392, 395, 393, 390), (388, 391, 392, 389), (389, 392, 390, 387), (384, 388, 389, 386), (386, 389, 387, 385), (478, 543, 513, 384), (192, 511, 480, 194), (194, 480, 481, 196), (196, 481, 482, 198), (198, 482, 483, 200), (200, 483, 484, 202), (202, 484, 485, 204), (204, 485, 486, 206), (206, 486, 487, 208), (208, 487, 488, 210), (210, 488, 489, 212), (212, 489, 490, 214), (214, 490, 491, 216), (216, 491, 492, 218), (218, 492, 493, 220), (220, 493, 494, 222), (222, 494, 495, 224), (224, 495, 496, 226), (226, 496, 497, 228), (228, 497, 498, 230), (230, 498, 499, 232), (232, 499, 500, 234), (234, 500, 501, 236), (236, 501, 502, 238), (238, 502, 503, 240), (240, 503, 504, 242), (242, 504, 505, 244), (244, 505, 506, 246), (246, 506, 507, 248), (248, 507, 508, 250), (250, 508, 509, 252), (252, 509, 510, 254), (254, 510, 511, 192), (193, 195, 512, 513), (195, 197, 514, 512), (197, 199, 515, 514), (199, 201, 516, 515), (201, 203, 517, 516), (203, 205, 518, 517), (205, 207, 519, 518), (207, 209, 520, 519), (209, 211, 521, 520), (211, 213, 522, 521), (213, 215, 523, 522), (215, 217, 524, 523), (217, 219, 525, 524), (219, 221, 526, 525), (221, 223, 527, 526), (223, 225, 528, 527), (225, 227, 529, 528), (227, 229, 530, 529), (229, 231, 531, 530), (231, 233, 532, 531), (233, 235, 533, 532), (235, 237, 534, 533), (237, 239, 535, 534), (239, 241, 536, 535), (241, 243, 537, 536), (243, 245, 538, 537), (245, 247, 539, 538), (247, 249, 540, 539), (249, 251, 541, 540), (251, 253, 542, 541), (253, 255, 543, 542), (255, 193, 513, 543), (544, 545, 575, 574, 573, 572, 571, 570, 569, 568, 567, 566, 565, 564, 563, 562, 561, 560, 559, 558, 557, 556, 555, 554, 553, 552, 551, 550, 549, 548, 547, 546), (241, 239, 567, 568), (215, 213, 554, 555), (243, 241, 568, 569), (217, 215, 555, 556), (245, 243, 569, 570), (219, 217, 556, 557), (247, 245, 570, 571), (221, 219, 557, 558), (195, 193, 545, 544), (249, 247, 571, 572), (223, 221, 558, 559), (197, 195, 544, 546), (251, 249, 572, 573), (225, 223, 559, 560), (199, 197, 546, 547), (253, 251, 573, 574), (227, 225, 560, 561), (201, 199, 547, 548), (255, 253, 574, 575), (229, 227, 561, 562), (203, 201, 548, 549), (193, 255, 575, 545), (231, 229, 562, 563), (205, 203, 549, 550), (233, 231, 563, 564), (207, 205, 550, 551), (235, 233, 564, 565), (209, 207, 551, 552), (237, 235, 565, 566), (211, 209, 552, 553), (239, 237, 566, 567)])
me_cylinder.polygons.foreach_set('material_index', [0, 0, 0, 0, 0, 0, 0, 0, 0, 0, 0, 0, 0, 0, 0, 0, 0, 0, 0, 0, 0, 0, 0, 0, 0, 0, 0, 0, 0, 0, 0, 0, 0, 0, 0, 0, 0, 0, 0, 0, 0, 0, 0, 0, 0, 0, 0, 0, 0, 0, 0, 0, 0, 0, 0, 0, 0, 0, 0, 0, 0, 0, 0, 0, 0, 0, 0, 0, 0, 0, 0, 0, 0, 0, 0, 0, 0, 0, 0, 0, 0, 0, 0, 0, 0, 0, 0, 0, 0, 0, 0, 0, 0, 0, 0, 0, 0, 0, 0, 0, 0, 0, 0, 0, 0, 0, 0, 0, 0, 0, 0, 0, 0, 0, 0, 0, 0, 0, 0, 0, 0, 0, 0, 0, 0, 0, 0, 0, 0, 0, 0, 0, 0, 0, 0, 0, 0, 0, 0, 0, 0, 0, 0, 0, 2, 2, 2, 2, 2, 2, 1, 1, 1, 1, 1, 1, 1, 1, 1, 1, 1, 1, 1, 1, 1, 1, 1, 1, 1, 1, 1, 1, 1, 1, 1, 1, 1, 1, 1, 1, 1, 1, 1, 1, 1, 1, 1, 1, 1, 1, 1, 1, 1, 1, 1, 1, 1, 1, 1, 1, 1, 1, 1, 1, 1, 1, 1, 1, 1, 1, 1, 1, 1, 1, 1, 1, 1, 1, 1, 1, 1, 1, 1, 1, 1, 1, 1, 1, 1, 1, 1, 1, 1, 1, 1, 1, 1, 1, 1, 1, 1, 1, 1, 1, 1, 1, 1, 1, 1, 1, 1, 1, 1, 1, 1, 1, 1, 1, 1, 1, 1, 1, 1, 1, 1, 1, 1, 1, 1, 1, 1, 1, 1, 1, 1, 1, 1, 1, 1, 1, 1, 1, 1, 1, 1, 1, 1, 1, 1, 1, 1, 1, 1, 1, 1, 1, 1, 1, 1, 1, 1, 1, 1, 1, 1, 1, 1, 1, 1, 1, 1, 1, 1, 1, 1, 1, 1, 1, 1, 1, 1, 1, 1, 1, 1, 1, 1, 1, 1, 1, 1, 1, 1, 1, 1, 1, 1, 1, 1, 1, 1, 1, 1, 1, 1, 1, 1, 1, 1, 1, 1, 1, 1, 1, 1, 1, 1, 1, 1, 1, 1, 1, 1, 1, 1, 1, 1, 1, 1, 1, 1, 1, 1, 1, 1, 1, 1, 1, 1, 1, 1, 1, 1, 1, 1, 1, 1, 1, 1, 1, 1, 1, 1, 1, 1, 1, 1, 1, 1, 1, 1, 1, 1, 1, 1, 1, 1, 1, 1, 1, 1, 1, 1, 1, 1, 1, 1, 1, 1, 1, 1, 1, 1, 1, 1, 1, 1, 1, 1, 1, 1, 1, 1, 1, 1, 1, 1, 1, 1, 1, 1, 1, 1, 1, 1, 1, 1, 1, 1, 1, 1, 1, 1, 1, 1, 1, 1, 1, 1, 1, 1, 1, 1, 1, 1, 1, 1, 1, 1, 1, 1, 1, 1, 1, 1, 1, 1, 1, 1, 1, 1, 1, 1, 1, 1, 1, 1, 1, 1, 1, 1, 1, 1, 1, 1, 1, 1, 1, 1, 1, 1, 1, 1, 1, 1, 1, 1, 1, 1, 1, 1, 1, 1, 1, 1, 1, 1, 1, 1, 1, 1, 1, 1, 1, 1, 1])
_uv = me_cylinder.uv_layers.new(name='UVMap')
_uv.uv.foreach_set('vector', [0.375, 0.6542, 0.625, 0.6542, 0.625, 0.6842, 0.375, 0.6842, 0.375, 0.25, 0.625, 0.25, 0.625, 0.3193, 0.375, 0.3193, 0.375, 0.75, 0.625, 0.75, 0.625, 0.8193, 0.375, 0.8193, 0.625, 0.6842, 0.6943, 0.6842, 0.6943, 0.75, 0.625, 0.75, 0.8057, 0.6542, 0.875, 0.6542, 0.875, 0.6842, 0.8057, 0.6842, 0.375, 0.1098, 0.625, 0.1098, 0.625, 0.1572, 0.375, 0.1572, 0.375, 0.5928, 0.625, 0.5928, 0.625, 0.6402, 0.375, 0.6402, 0.2776, 0.5928, 0.2224, 0.5928, 0.2224, 0.5788, 0.2776, 0.5788, 0.375, 0.0, 0.625, 0.0, 0.625, 0.0658, 0.375, 0.0658, 0.3966, 0.6902, 0.3966, 0.744, 0.375, 0.75, 0.375, 0.6842, 0.615, 0.687, 0.5869, 0.6902, 0.3966, 0.6902, 0.375, 0.6842, 0.625, 0.6842, 0.3966, 0.744, 0.5869, 0.744, 0.615, 0.7472, 0.625, 0.75, 0.375, 0.75, 0.3966, 0.744, 0.3966, 0.6902, 0.3966, 0.6902, 0.3966, 0.744, 0.5869, 0.744, 0.5985, 0.744, 0.615, 0.7472, 0.5985, 0.744, 0.6034, 0.744, 0.615, 0.7472, 0.6034, 0.6947, 0.6034, 0.6915, 0.615, 0.687, 0.6034, 0.6915, 0.6034, 0.6902, 0.615, 0.687, 0.615, 0.7472, 0.6034, 0.7395, 0.6034, 0.6947, 0.615, 0.687, 0.625, 0.6842, 0.625, 0.75, 0.4062, 0.6928, 0.4062, 0.7414, 0.3966, 0.744, 0.3966, 0.6902, 0.4062, 0.7414, 0.4062, 0.6928, 0.4062, 0.6928, 0.4062, 0.7414, 0.375, 0.3474, 0.625, 0.3474, 0.625, 0.4026, 0.375, 0.4026, 0.375, 0.5, 0.625, 0.5, 0.625, 0.5788, 0.375, 0.5788, 0.2224, 0.6542, 0.2776, 0.6542, 0.2776, 0.6842, 0.2224, 0.6842, 0.375, 0.1712, 0.625, 0.1712, 0.625, 0.25, 0.375, 0.25, 0.7224, 0.5, 0.7776, 0.5, 0.7776, 0.5788, 0.7224, 0.5788, 0.7224, 0.6542, 0.7776, 0.6542, 0.7776, 0.6842, 0.7224, 0.6842, 0.7776, 0.6402, 0.7776, 0.5928, 0.7776, 0.5928, 0.7776, 0.6402, 0.8057, 0.5928, 0.8057, 0.6402, 0.8057, 0.6402, 0.8057, 0.5928, 0.125, 0.6402, 0.125, 0.6542, 0.125, 0.6542, 0.125, 0.6402, 0.375, 0.6542, 0.3057, 0.6542, 0.3057, 0.6402, 0.375, 0.6402, 0.6943, 0.6402, 0.6943, 0.5928, 0.6943, 0.5928, 0.6943, 0.6402, 0.125, 0.5788, 0.125, 0.5928, 0.125, 0.5928, 0.125, 0.5788, 0.7224, 0.5928, 0.7224, 0.6402, 0.7224, 0.6402, 0.7224, 0.5928, 0.6943, 0.6542, 0.625, 0.6542, 0.625, 0.6542, 0.6943, 0.6542, 0.375, 0.0658, 0.625, 0.0658, 0.625, 0.09576, 0.375, 0.09576, 0.375, 0.6402, 0.625, 0.6402, 0.625, 0.6402, 0.375, 0.6402, 0.3057, 0.5, 0.2776, 0.5, 0.2776, 0.5, 0.3057, 0.5, 0.7224, 0.5928, 0.7776, 0.5928, 0.7776, 0.6402, 0.7224, 0.6402, 0.625, 0.5928, 0.6943, 0.5928, 0.6943, 0.6402, 0.625, 0.6402, 0.2776, 0.6542, 0.2224, 0.6542, 0.2224, 0.6402, 0.2776, 0.6402, 0.1943, 0.6542, 0.125, 0.6542, 0.125, 0.6402, 0.1943, 0.6402, 0.2224, 0.5928, 0.2776, 0.5928, 0.2776, 0.6402, 0.2224, 0.6402, 0.125, 0.5928, 0.1943, 0.5928, 0.1943, 0.6402, 0.125, 0.6402, 0.375, 0.4026, 0.625, 0.4026, 0.625, 0.4026, 0.375, 0.4026, 0.8057, 0.5928, 0.875, 0.5928, 0.875, 0.6402, 0.8057, 0.6402, 0.3057, 0.6542, 0.375, 0.6542, 0.375, 0.6842, 0.3057, 0.6842, 0.625, 0.6542, 0.6943, 0.6542, 0.6943, 0.6842, 0.625, 0.6842, 0.125, 0.6842, 0.1943, 0.6842, 0.1943, 0.75, 0.125, 0.75, 0.625, 0.5, 0.6943, 0.5, 0.6943, 0.5788, 0.625, 0.5788, 0.375, 0.5928, 0.3057, 0.5928, 0.3057, 0.5788, 0.375, 0.5788, 0.125, 0.6542, 0.1943, 0.6542, 0.1943, 0.6842, 0.125, 0.6842, 0.8057, 0.5, 0.875, 0.5, 0.875, 0.5788, 0.8057, 0.5788, 0.375, 0.4307, 0.625, 0.4307, 0.625, 0.5, 0.375, 0.5, 0.1943, 0.5928, 0.125, 0.5928, 0.125, 0.5788, 0.1943, 0.5788, 0.3057, 0.5928, 0.375, 0.5928, 0.375, 0.6402, 0.3057, 0.6402, 0.7224, 0.6842, 0.7776, 0.6842, 0.7776, 0.75, 0.7224, 0.75, 0.8057, 0.6842, 0.875, 0.6842, 0.875, 0.75, 0.8057, 0.75, 0.375, 0.8474, 0.625, 0.8474, 0.625, 0.9026, 0.375, 0.9026, 0.375, 0.9307, 0.625, 0.9307, 0.625, 1.0, 0.375, 1.0, 0.3057, 0.6842, 0.375, 0.6842, 0.375, 0.75, 0.3057, 0.75, 0.2224, 0.6842, 0.2776, 0.6842, 0.2776, 0.75, 0.2224, 0.75, 0.125, 0.5, 0.1943, 0.5, 0.1943, 0.5788, 0.125, 0.5788, 0.2224, 0.5, 0.2776, 0.5, 0.2776, 0.5788, 0.2224, 0.5788, 0.7776, 0.6542, 0.7224, 0.6542, 0.7224, 0.6542, 0.7776, 0.6542, 0.375, 0.6542, 0.375, 0.6402, 0.375, 0.6402, 0.375, 0.6542, 0.625, 0.4307, 0.375, 0.4307, 0.375, 0.4307, 0.625, 0.4307, 0.875, 0.6542, 0.8057, 0.6542, 0.8057, 0.6542, 0.875, 0.6542, 0.2776, 0.6542, 0.2776, 0.6402, 0.3057, 0.6402, 0.3057, 0.6542, 0.1943, 0.6542, 0.1943, 0.6402, 0.2224, 0.6402, 0.2224, 0.6542, 0.2776, 0.5928, 0.2776, 0.5788, 0.3057, 0.5788, 0.3057, 0.5928, 0.1943, 0.5928, 0.1943, 0.5788, 0.2224, 0.5788, 0.2224, 0.5928, 0.625, 0.6542, 0.375, 0.6542, 0.375, 0.6542, 0.625, 0.6542, 0.375, 0.3193, 0.625, 0.3193, 0.625, 0.3193, 0.375, 0.3193, 0.2224, 0.5, 0.1943, 0.5, 0.1943, 0.5, 0.2224, 0.5, 0.625, 0.3474, 0.375, 0.3474, 0.375, 0.3474, 0.625, 0.3474, 0.375, 0.5788, 0.625, 0.5788, 0.625, 0.5788, 0.375, 0.5788, 0.375, 0.9026, 0.625, 0.9026, 0.625, 0.9026, 0.375, 0.9026, 0.2224, 0.6542, 0.2224, 0.6842, 0.1943, 0.6842, 0.1943, 0.6542, 0.3057, 0.6542, 0.3057, 0.6842, 0.2776, 0.6842, 0.2776, 0.6542, 0.2224, 0.5, 0.2224, 0.5788, 0.1943, 0.5788, 0.1943, 0.5, 0.3057, 0.5, 0.3057, 0.5788, 0.2776, 0.5788, 0.2776, 0.5, 0.2224, 0.5928, 0.2224, 0.6402, 0.1943, 0.6402, 0.1943, 0.5928, 0.3057, 0.5928, 0.3057, 0.6402, 0.2776, 0.6402, 0.2776, 0.5928, 0.375, 0.5928, 0.375, 0.5788, 0.375, 0.5788, 0.375, 0.5928, 0.625, 0.9307, 0.375, 0.9307, 0.375, 0.9307, 0.625, 0.9307, 0.2224, 0.6842, 0.2224, 0.75, 0.1943, 0.75, 0.1943, 0.6842, 0.3057, 0.6842, 0.3057, 0.75, 0.2776, 0.75, 0.2776, 0.6842, 0.625, 0.5928, 0.375, 0.5928, 0.375, 0.5928, 0.625, 0.5928, 0.375, 0.8193, 0.625, 0.8193, 0.625, 0.8193, 0.375, 0.8193, 0.625, 0.8474, 0.375, 0.8474, 0.375, 0.8474, 0.625, 0.8474, 0.2776, 0.75, 0.3057, 0.75, 0.3057, 0.75, 0.2776, 0.75, 0.3057, 0.5, 0.375, 0.5, 0.375, 0.5788, 0.3057, 0.5788, 0.7776, 0.5928, 0.7224, 0.5928, 0.7224, 0.5788, 0.7776, 0.5788, 0.625, 0.5928, 0.375, 0.5928, 0.375, 0.5788, 0.625, 0.5788, 0.625, 0.6542, 0.375, 0.6542, 0.375, 0.6402, 0.625, 0.6402, 0.875, 0.5928, 0.8057, 0.5928, 0.8057, 0.5788, 0.875, 0.5788, 0.875, 0.6542, 0.8057, 0.6542, 0.8057, 0.6402, 0.875, 0.6402, 0.625, 0.1098, 0.375, 0.1098, 0.375, 0.09576, 0.625, 0.09576, 0.625, 0.1712, 0.375, 0.1712, 0.375, 0.1572, 0.625, 0.1572, 0.7776, 0.6542, 0.7224, 0.6542, 0.7224, 0.6402, 0.7776, 0.6402, 0.6943, 0.6542, 0.625, 0.6542, 0.625, 0.6402, 0.6943, 0.6402, 0.6943, 0.5928, 0.625, 0.5928, 0.625, 0.5788, 0.6943, 0.5788, 0.7776, 0.6542, 0.7776, 0.6402, 0.8057, 0.6402, 0.8057, 0.6542, 0.6943, 0.6542, 0.6943, 0.6402, 0.7224, 0.6402, 0.7224, 0.6542, 0.7776, 0.5928, 0.7776, 0.5788, 0.8057, 0.5788, 0.8057, 0.5928, 0.6943, 0.5928, 0.6943, 0.5788, 0.7224, 0.5788, 0.7224, 0.5928, 0.7224, 0.5928, 0.7224, 0.6402, 0.6943, 0.6402, 0.6943, 0.5928, 0.8057, 0.5928, 0.8057, 0.6402, 0.7776, 0.6402, 0.7776, 0.5928, 0.7224, 0.6542, 0.7224, 0.6842, 0.6943, 0.6842, 0.6943, 0.6542, 0.8057, 0.6542, 0.8057, 0.6842, 0.7776, 0.6842, 0.7776, 0.6542, 0.7224, 0.5, 0.7224, 0.5788, 0.6943, 0.5788, 0.6943, 0.5, 0.8057, 0.5, 0.8057, 0.5788, 0.7776, 0.5788, 0.7776, 0.5, 0.7224, 0.6842, 0.7224, 0.75, 0.6943, 0.75, 0.6943, 0.6842, 0.8057, 0.6842, 0.8057, 0.75, 0.7776, 0.75, 0.7776, 0.6842, 0.625, 0.8474, 0.375, 0.8474, 0.375, 0.8193, 0.625, 0.8193, 0.625, 0.9307, 0.375, 0.9307, 0.375, 0.9026, 0.625, 0.9026, 0.625, 0.3474, 0.375, 0.3474, 0.375, 0.3193, 0.625, 0.3193, 0.625, 0.4307, 0.375, 0.4307, 0.375, 0.4026, 0.625, 0.4026, 0.7224, 0.6542, 0.7224, 0.6842, 0.7224, 0.6842, 0.7224, 0.6542, 0.625, 0.1098, 0.375, 0.1098, 0.375, 0.1098, 0.625, 0.1098, 0.375, 0.09576, 0.625, 0.09576, 0.625, 0.09576, 0.375, 0.09576, 0.7224, 0.6842, 0.7224, 0.75, 0.7224, 0.75, 0.7224, 0.6842, 0.6943, 0.6842, 0.6943, 0.6542, 0.6943, 0.6542, 0.6943, 0.6842, 0.625, 0.1712, 0.375, 0.1712, 0.375, 0.1712, 0.625, 0.1712, 0.8057, 0.6542, 0.8057, 0.6842, 0.8057, 0.6842, 0.8057, 0.6542, 0.375, 0.1572, 0.625, 0.1572, 0.625, 0.1572, 0.375, 0.1572, 0.6943, 0.75, 0.6943, 0.6842, 0.6943, 0.6842, 0.6943, 0.75, 0.8057, 0.5788, 0.875, 0.5788, 0.875, 0.5788, 0.8057, 0.5788, 0.8057, 0.6842, 0.8057, 0.75, 0.8057, 0.75, 0.8057, 0.6842, 0.7776, 0.6842, 0.7776, 0.6542, 0.7776, 0.6542, 0.7776, 0.6842, 0.875, 0.5928, 0.8057, 0.5928, 0.8057, 0.5928, 0.875, 0.5928, 0.7224, 0.5788, 0.7776, 0.5788, 0.7776, 0.5788, 0.7224, 0.5788, 0.7776, 0.5928, 0.7224, 0.5928, 0.7224, 0.5928, 0.7776, 0.5928, 0.625, 0.5788, 0.6943, 0.5788, 0.6943, 0.5788, 0.625, 0.5788, 0.7776, 0.75, 0.7776, 0.6842, 0.7776, 0.6842, 0.7776, 0.75, 0.7224, 0.5, 0.7224, 0.5788, 0.7224, 0.5788, 0.7224, 0.5, 0.7224, 0.6402, 0.7776, 0.6402, 0.7776, 0.6402, 0.7224, 0.6402, 0.6943, 0.5788, 0.6943, 0.5, 0.6943, 0.5, 0.6943, 0.5788, 0.8057, 0.6402, 0.875, 0.6402, 0.875, 0.6402, 0.8057, 0.6402, 0.1943, 0.75, 0.2224, 0.75, 0.2224, 0.75, 0.1943, 0.75, 0.6943, 0.5928, 0.625, 0.5928, 0.625, 0.5928, 0.6943, 0.5928, 0.8057, 0.5, 0.8057, 0.5788, 0.8057, 0.5788, 0.8057, 0.5, 0.625, 0.6402, 0.6943, 0.6402, 0.6943, 0.6402, 0.625, 0.6402, 0.7776, 0.5788, 0.7776, 0.5, 0.7776, 0.5, 0.7776, 0.5788, 0.375, 0.0, 0.625, 0.0, 0.625, 0.25, 0.375, 0.25, 0.375, 0.25, 0.625, 0.25, 0.625, 0.5, 0.375, 0.5, 0.375, 0.5, 0.625, 0.5, 0.625, 0.75, 0.375, 0.75, 0.375, 0.75, 0.625, 0.75, 0.625, 1.0, 0.375, 1.0, 0.125, 0.5, 0.375, 0.5, 0.375, 0.75, 0.125, 0.75, 0.625, 0.5, 0.875, 0.5, 0.875, 0.75, 0.625, 0.75, 0.3966, 0.6902, 0.5869, 0.6902, 0.5869, 0.6902, 0.3966, 0.6902, 0.5869, 0.744, 0.3966, 0.744, 0.3966, 0.744, 0.5869, 0.744, 0.6034, 0.6947, 0.6034, 0.7395, 0.6034, 0.7395, 0.6034, 0.6947, 0.5857, 0.6926, 0.5924, 0.6932, 0.5924, 0.6932, 0.5857, 0.6926, 0.5869, 0.744, 0.5869, 0.744, 0.6018, 0.7436, 0.6034, 0.744, 0.6034, 0.744, 0.6018, 0.7436, 0.6034, 0.7395, 0.6034, 0.7395, 0.5869, 0.6902, 0.5869, 0.6902, 0.6034, 0.6902, 0.6018, 0.6906, 0.6018, 0.6906, 0.6034, 0.6902, 0.6034, 0.6947, 0.6034, 0.6947, 0.5857, 0.7416, 0.5924, 0.741, 0.6018, 0.7436, 0.5869, 0.744, 0.5924, 0.741, 0.5945, 0.7391, 0.6034, 0.7395, 0.6018, 0.7436, 0.5924, 0.6932, 0.5857, 0.6926, 0.5869, 0.6902, 0.6018, 0.6906, 0.5945, 0.6951, 0.5924, 0.6932, 0.6018, 0.6906, 0.6034, 0.6947, 0.4062, 0.7414, 0.5857, 0.7416, 0.5869, 0.744, 0.3966, 0.744, 0.5945, 0.7391, 0.5945, 0.6951, 0.6034, 0.6947, 0.6034, 0.7395, 0.5857, 0.6926, 0.4062, 0.6928, 0.3966, 0.6902, 0.5869, 0.6902, 0.4062, 0.6928, 0.5857, 0.6926, 0.5924, 0.6932, 0.5945, 0.6951, 0.5945, 0.7391, 0.5924, 0.741, 0.5857, 0.7416, 0.4062, 0.7414, 0.5924, 0.741, 0.5857, 0.7416, 0.5857, 0.7416, 0.5924, 0.741, 0.5945, 0.6951, 0.5945, 0.7391, 0.5945, 0.7391, 0.5945, 0.6951, 0.5924, 0.6932, 0.5945, 0.6951, 0.5945, 0.6951, 0.5924, 0.6932, 0.5945, 0.7391, 0.5924, 0.741, 0.5924, 0.741, 0.5945, 0.7391, 0.4062, 0.6928, 0.5857, 0.6926, 0.5857, 0.6926, 0.4062, 0.6928, 0.5857, 0.7416, 0.4062, 0.7414, 0.4062, 0.7414, 0.5857, 0.7416, 0.03125, 0.8, 0.03125, 0.8578, 0.0, 0.8578, 0.0, 0.8, 0.9688, 0.8, 0.9688, 0.8578, 0.9375, 0.8578, 0.9375, 0.8, 0.9375, 0.8, 0.9375, 0.8578, 0.9062, 0.8578, 0.9062, 0.8, 0.9062, 0.8, 0.9062, 0.8578, 0.875, 0.8578, 0.875, 0.8, 0.875, 0.8, 0.875, 0.8578, 0.8438, 0.8578, 0.8438, 0.8, 0.8438, 0.8, 0.8438, 0.8578, 0.8125, 0.8578, 0.8125, 0.8, 0.8125, 0.8, 0.8125, 0.8578, 0.7812, 0.8578, 0.7812, 0.8, 0.7812, 0.8, 0.7812, 0.8578, 0.75, 0.8578, 0.75, 0.8, 0.75, 0.8, 0.75, 0.8578, 0.7188, 0.8578, 0.7188, 0.8, 0.7188, 0.8, 0.7188, 0.8578, 0.6875, 0.8578, 0.6875, 0.8, 0.6875, 0.8, 0.6875, 0.8578, 0.6563, 0.8578, 0.6563, 0.8, 0.6563, 0.8, 0.6563, 0.8578, 0.625, 0.8578, 0.625, 0.8, 0.625, 0.8, 0.625, 0.8578, 0.5938, 0.8578, 0.5938, 0.8, 0.5938, 0.8, 0.5938, 0.8578, 0.5625, 0.8578, 0.5625, 0.8, 0.5625, 0.8, 0.5625, 0.8578, 0.5312, 0.8578, 0.5312, 0.8, 0.5312, 0.8, 0.5312, 0.8578, 0.5, 0.8578, 0.5, 0.8, 0.5, 0.8, 0.5, 0.8578, 0.4688, 0.8578, 0.4688, 0.8, 0.4688, 0.8, 0.4688, 0.8578, 0.4375, 0.8578, 0.4375, 0.8, 0.4375, 0.8, 0.4375, 0.8578, 0.4063, 0.8578, 0.4063, 0.8, 0.4063, 0.8, 0.4063, 0.8578, 0.375, 0.8578, 0.375, 0.8, 0.375, 0.8, 0.375, 0.8578, 0.3438, 0.8578, 0.3438, 0.8, 0.3438, 0.8, 0.3438, 0.8578, 0.3125, 0.8578, 0.3125, 0.8, 0.3125, 0.8, 0.3125, 0.8578, 0.2812, 0.8578, 0.2812, 0.8, 0.2812, 0.8, 0.2812, 0.8578, 0.25, 0.8578, 0.25, 0.8, 0.25, 0.8, 0.25, 0.8578, 0.2188, 0.8578, 0.2188, 0.8, 0.2188, 0.8, 0.2188, 0.8578, 0.1875, 0.8578, 0.1875, 0.8, 0.1875, 0.8, 0.1875, 0.8578, 0.1562, 0.8578, 0.1562, 0.8, 0.1562, 0.8, 0.1562, 0.8578, 0.125, 0.8578, 0.125, 0.8, 0.125, 0.8, 0.125, 0.8578, 0.09375, 0.8578, 0.09375, 0.8, 0.09375, 0.8, 0.09375, 0.8578, 0.0625, 0.8578, 0.0625, 0.8, 0.4484, 0.1678, 0.4606, 0.2081, 0.4606, 0.2081, 0.4484, 0.1678, 0.0625, 0.8, 0.0625, 0.8578, 0.03125, 0.8578, 0.03125, 0.8, 1.0, 0.8, 1.0, 0.8578, 0.9688, 0.8578, 0.9688, 0.8, 0.75, 0.49, 0.7968, 0.4854, 0.8418, 0.4717, 0.8833, 0.4496, 0.9197, 0.4197, 0.9496, 0.3833, 0.9717, 0.3418, 0.9854, 0.2968, 0.99, 0.25, 0.9854, 0.2032, 0.9717, 0.1582, 0.9496, 0.1167, 0.9197, 0.08029, 0.8833, 0.05045, 0.8418, 0.02827, 0.7968, 0.01461, 0.75, 0.01, 0.7032, 0.01461, 0.6582, 0.02827, 0.6167, 0.05045, 0.5803, 0.08029, 0.5504, 0.1167, 0.5283, 0.1582, 0.5146, 0.2032, 0.51, 0.25, 0.5146, 0.2968, 0.5283, 0.3418, 0.5504, 0.3833, 0.5803, 0.4197, 0.6167, 0.4496, 0.6582, 0.4717, 0.7032, 0.4854, 0.03125, 0.5315, 0.03125, 0.6, 0.0, 0.6, 0.0, 0.5315, 0.03125, 0.6, 0.03125, 0.7, 0.0, 0.7, 0.0, 0.6, 0.03125, 0.75, 0.03125, 0.8, 0.0, 0.8, 0.0, 0.75, 0.9688, 0.9387, 0.9688, 1.0, 0.9375, 1.0, 0.9375, 0.9387, 0.0625, 0.5315, 0.0625, 0.6, 0.03125, 0.6, 0.03125, 0.5315, 0.0625, 0.6, 0.0625, 0.7, 0.03125, 0.7, 0.03125, 0.6, 0.0625, 0.75, 0.0625, 0.8, 0.03125, 0.8, 0.03125, 0.75, 0.09375, 0.5315, 0.09375, 0.6, 0.0625, 0.6, 0.0625, 0.5315, 0.09375, 0.6, 0.09375, 0.7, 0.0625, 0.7, 0.0625, 0.6, 0.09375, 0.75, 0.09375, 0.8, 0.0625, 0.8, 0.0625, 0.75, 0.0625, 0.9387, 0.0625, 1.0, 0.03125, 1.0, 0.03125, 0.9387, 0.125, 0.5315, 0.125, 0.6, 0.09375, 0.6, 0.09375, 0.5315, 0.125, 0.6, 0.125, 0.7, 0.09375, 0.7, 0.09375, 0.6, 0.125, 0.75, 0.125, 0.8, 0.09375, 0.8, 0.09375, 0.75, 0.09375, 0.9387, 0.09375, 1.0, 0.0625, 1.0, 0.0625, 0.9387, 0.1562, 0.5315, 0.1562, 0.6, 0.125, 0.6, 0.125, 0.5315, 0.1562, 0.6, 0.1562, 0.7, 0.125, 0.7, 0.125, 0.6, 0.1562, 0.75, 0.1562, 0.8, 0.125, 0.8, 0.125, 0.75, 0.125, 0.9387, 0.125, 1.0, 0.09375, 1.0, 0.09375, 0.9387, 0.1875, 0.5315, 0.1875, 0.6, 0.1562, 0.6, 0.1562, 0.5315, 0.1875, 0.6, 0.1875, 0.7, 0.1562, 0.7, 0.1562, 0.6, 0.1875, 0.75, 0.1875, 0.8, 0.1562, 0.8, 0.1562, 0.75, 0.1562, 0.9387, 0.1562, 1.0, 0.125, 1.0, 0.125, 0.9387, 0.2188, 0.5315, 0.2188, 0.6, 0.1875, 0.6, 0.1875, 0.5315, 0.2188, 0.6, 0.2188, 0.7, 0.1875, 0.7, 0.1875, 0.6, 0.2188, 0.75, 0.2188, 0.8, 0.1875, 0.8, 0.1875, 0.75, 0.1875, 0.9387, 0.1875, 1.0, 0.1562, 1.0, 0.1562, 0.9387, 0.25, 0.5315, 0.25, 0.6, 0.2188, 0.6, 0.2188, 0.5315, 0.25, 0.6, 0.25, 0.7, 0.2188, 0.7, 0.2188, 0.6, 0.25, 0.75, 0.25, 0.8, 0.2188, 0.8, 0.2188, 0.75, 0.2188, 0.9387, 0.2188, 1.0, 0.1875, 1.0, 0.1875, 0.9387, 0.2812, 0.5315, 0.2812, 0.6, 0.25, 0.6, 0.25, 0.5315, 0.2812, 0.6, 0.2812, 0.7, 0.25, 0.7, 0.25, 0.6, 0.2812, 0.75, 0.2812, 0.8, 0.25, 0.8, 0.25, 0.75, 0.25, 0.9387, 0.25, 1.0, 0.2188, 1.0, 0.2188, 0.9387, 0.3125, 0.5315, 0.3125, 0.6, 0.2812, 0.6, 0.2812, 0.5315, 0.3125, 0.6, 0.3125, 0.7, 0.2812, 0.7, 0.2812, 0.6, 0.3125, 0.75, 0.3125, 0.8, 0.2812, 0.8, 0.2812, 0.75, 0.2812, 0.9387, 0.2812, 1.0, 0.25, 1.0, 0.25, 0.9387, 0.3438, 0.5315, 0.3438, 0.6, 0.3125, 0.6, 0.3125, 0.5315, 0.3438, 0.6, 0.3438, 0.7, 0.3125, 0.7, 0.3125, 0.6, 0.3438, 0.75, 0.3438, 0.8, 0.3125, 0.8, 0.3125, 0.75, 0.3125, 0.9387, 0.3125, 1.0, 0.2812, 1.0, 0.2812, 0.9387, 0.375, 0.5315, 0.375, 0.6, 0.3438, 0.6, 0.3438, 0.5315, 0.375, 0.6, 0.375, 0.7, 0.3438, 0.7, 0.3438, 0.6, 0.375, 0.75, 0.375, 0.8, 0.3438, 0.8, 0.3438, 0.75, 0.3438, 0.9387, 0.3438, 1.0, 0.3125, 1.0, 0.3125, 0.9387, 0.4062, 0.5315, 0.4062, 0.6, 0.375, 0.6, 0.375, 0.5315, 0.4062, 0.6, 0.4062, 0.7, 0.375, 0.7, 0.375, 0.6, 0.4062, 0.75, 0.4063, 0.8, 0.375, 0.8, 0.375, 0.75, 0.375, 0.9387, 0.375, 1.0, 0.3438, 1.0, 0.3438, 0.9387, 0.4375, 0.5315, 0.4375, 0.6, 0.4062, 0.6, 0.4062, 0.5315, 0.4375, 0.6, 0.4375, 0.7, 0.4062, 0.7, 0.4062, 0.6, 0.4375, 0.75, 0.4375, 0.8, 0.4063, 0.8, 0.4062, 0.75, 0.4062, 0.9387, 0.4062, 1.0, 0.375, 1.0, 0.375, 0.9387, 0.4687, 0.5315, 0.4688, 0.6, 0.4375, 0.6, 0.4375, 0.5315, 0.4688, 0.6, 0.4687, 0.7, 0.4375, 0.7, 0.4375, 0.6, 0.4688, 0.75, 0.4688, 0.8, 0.4375, 0.8, 0.4375, 0.75, 0.4375, 0.9387, 0.4375, 1.0, 0.4062, 1.0, 0.4062, 0.9387, 0.5, 0.5315, 0.5, 0.6, 0.4688, 0.6, 0.4687, 0.5315, 0.5, 0.6, 0.5, 0.7, 0.4687, 0.7, 0.4688, 0.6, 0.5, 0.75, 0.5, 0.8, 0.4688, 0.8, 0.4688, 0.75, 0.4688, 0.9387, 0.4688, 1.0, 0.4375, 1.0, 0.4375, 0.9387, 0.5312, 0.5315, 0.5312, 0.6, 0.5, 0.6, 0.5, 0.5315, 0.5312, 0.6, 0.5312, 0.7, 0.5, 0.7, 0.5, 0.6, 0.5312, 0.75, 0.5312, 0.8, 0.5, 0.8, 0.5, 0.75, 0.5, 0.9387, 0.5, 1.0, 0.4688, 1.0, 0.4688, 0.9387, 0.5625, 0.5315, 0.5625, 0.6, 0.5312, 0.6, 0.5312, 0.5315, 0.5625, 0.6, 0.5625, 0.7, 0.5312, 0.7, 0.5312, 0.6, 0.5625, 0.75, 0.5625, 0.8, 0.5312, 0.8, 0.5312, 0.75, 0.5312, 0.9387, 0.5312, 1.0, 0.5, 1.0, 0.5, 0.9387, 0.5938, 0.5315, 0.5938, 0.6, 0.5625, 0.6, 0.5625, 0.5315, 0.5938, 0.6, 0.5938, 0.7, 0.5625, 0.7, 0.5625, 0.6, 0.5938, 0.75, 0.5938, 0.8, 0.5625, 0.8, 0.5625, 0.75, 0.5625, 0.9387, 0.5625, 1.0, 0.5312, 1.0, 0.5312, 0.9387, 0.625, 0.5315, 0.625, 0.6, 0.5938, 0.6, 0.5938, 0.5315, 0.625, 0.6, 0.625, 0.7, 0.5938, 0.7, 0.5938, 0.6, 0.625, 0.75, 0.625, 0.8, 0.5938, 0.8, 0.5938, 0.75, 0.5938, 0.9387, 0.5938, 1.0, 0.5625, 1.0, 0.5625, 0.9387, 0.6562, 0.5315, 0.6562, 0.6, 0.625, 0.6, 0.625, 0.5315, 0.6562, 0.6, 0.6562, 0.7, 0.625, 0.7, 0.625, 0.6, 0.6562, 0.75, 0.6563, 0.8, 0.625, 0.8, 0.625, 0.75, 0.625, 0.9387, 0.625, 1.0, 0.5938, 1.0, 0.5938, 0.9387, 0.6875, 0.5315, 0.6875, 0.6, 0.6562, 0.6, 0.6562, 0.5315, 0.6875, 0.6, 0.6875, 0.7, 0.6562, 0.7, 0.6562, 0.6, 0.6875, 0.75, 0.6875, 0.8, 0.6563, 0.8, 0.6562, 0.75, 0.6563, 0.9387, 0.6562, 1.0, 0.625, 1.0, 0.625, 0.9387, 0.7188, 0.5315, 0.7188, 0.6, 0.6875, 0.6, 0.6875, 0.5315, 0.7188, 0.6, 0.7188, 0.7, 0.6875, 0.7, 0.6875, 0.6, 0.7188, 0.75, 0.7188, 0.8, 0.6875, 0.8, 0.6875, 0.75, 0.6875, 0.9387, 0.6875, 1.0, 0.6562, 1.0, 0.6562, 0.9387, 0.75, 0.5315, 0.75, 0.6, 0.7188, 0.6, 0.7188, 0.5315, 0.75, 0.6, 0.75, 0.7, 0.7188, 0.7, 0.7188, 0.6, 0.75, 0.75, 0.75, 0.8, 0.7188, 0.8, 0.7188, 0.75, 0.7188, 0.9387, 0.7188, 1.0, 0.6875, 1.0, 0.6875, 0.9387, 0.7812, 0.5315, 0.7812, 0.6, 0.75, 0.6, 0.75, 0.5315, 0.7812, 0.6, 0.7812, 0.7, 0.75, 0.7, 0.75, 0.6, 0.7812, 0.75, 0.7812, 0.8, 0.75, 0.8, 0.75, 0.75, 0.75, 0.9387, 0.75, 1.0, 0.7188, 1.0, 0.7188, 0.9387, 0.8125, 0.5315, 0.8125, 0.6, 0.7812, 0.6, 0.7812, 0.5315, 0.8125, 0.6, 0.8125, 0.7, 0.7812, 0.7, 0.7812, 0.6, 0.8125, 0.75, 0.8125, 0.8, 0.7812, 0.8, 0.7812, 0.75, 0.7812, 0.9387, 0.7812, 1.0, 0.75, 1.0, 0.75, 0.9387, 0.8438, 0.5315, 0.8438, 0.6, 0.8125, 0.6, 0.8125, 0.5315, 0.8438, 0.6, 0.8437, 0.7, 0.8125, 0.7, 0.8125, 0.6, 0.8438, 0.75, 0.8438, 0.8, 0.8125, 0.8, 0.8125, 0.75, 0.8125, 0.9387, 0.8125, 1.0, 0.7812, 1.0, 0.7812, 0.9387, 0.875, 0.5315, 0.875, 0.6, 0.8438, 0.6, 0.8438, 0.5315, 0.875, 0.6, 0.875, 0.7, 0.8437, 0.7, 0.8438, 0.6, 0.875, 0.75, 0.875, 0.8, 0.8438, 0.8, 0.8438, 0.75, 0.8438, 0.9387, 0.8438, 1.0, 0.8125, 1.0, 0.8125, 0.9387, 0.9062, 0.5315, 0.9062, 0.6, 0.875, 0.6, 0.875, 0.5315, 0.9062, 0.6, 0.9062, 0.7, 0.875, 0.7, 0.875, 0.6, 0.9062, 0.75, 0.9062, 0.8, 0.875, 0.8, 0.875, 0.75, 0.875, 0.9387, 0.875, 1.0, 0.8438, 1.0, 0.8438, 0.9387, 0.9375, 0.5315, 0.9375, 0.6, 0.9062, 0.6, 0.9062, 0.5315, 0.9375, 0.6, 0.9375, 0.7, 0.9062, 0.7, 0.9062, 0.6, 0.9375, 0.75, 0.9375, 0.8, 0.9062, 0.8, 0.9062, 0.75, 0.9062, 0.9387, 0.9062, 1.0, 0.875, 1.0, 0.875, 0.9387, 0.9688, 0.5315, 0.9688, 0.6, 0.9375, 0.6, 0.9375, 0.5315, 0.9688, 0.6, 0.9688, 0.7, 0.9375, 0.7, 0.9375, 0.6, 0.9688, 0.75, 0.9688, 0.8, 0.9375, 0.8, 0.9375, 0.75, 0.9375, 0.9387, 0.9375, 1.0, 0.9062, 1.0, 0.9062, 0.9387, 1.0, 0.5315, 1.0, 0.6, 0.9688, 0.6, 0.9688, 0.5315, 1.0, 0.6, 1.0, 0.7, 0.9688, 0.7, 0.9688, 0.6, 1.0, 0.75, 1.0, 0.8, 0.9688, 0.8, 0.9688, 0.75, 1.0, 0.9387, 1.0, 1.0, 0.9688, 1.0, 0.9688, 0.9387, 1.0, 0.7, 1.0, 0.75, 0.9688, 0.75, 0.9688, 0.7, 0.9688, 0.7, 0.9688, 0.75, 0.9375, 0.75, 0.9375, 0.7, 0.9375, 0.7, 0.9375, 0.75, 0.9062, 0.75, 0.9062, 0.7, 0.9062, 0.7, 0.9062, 0.75, 0.875, 0.75, 0.875, 0.7, 0.875, 0.7, 0.875, 0.75, 0.8438, 0.75, 0.8437, 0.7, 0.8437, 0.7, 0.8438, 0.75, 0.8125, 0.75, 0.8125, 0.7, 0.8125, 0.7, 0.8125, 0.75, 0.7812, 0.75, 0.7812, 0.7, 0.7812, 0.7, 0.7812, 0.75, 0.75, 0.75, 0.75, 0.7, 0.75, 0.7, 0.75, 0.75, 0.7188, 0.75, 0.7188, 0.7, 0.7188, 0.7, 0.7188, 0.75, 0.6875, 0.75, 0.6875, 0.7, 0.6875, 0.7, 0.6875, 0.75, 0.6562, 0.75, 0.6562, 0.7, 0.6562, 0.7, 0.6562, 0.75, 0.625, 0.75, 0.625, 0.7, 0.625, 0.7, 0.625, 0.75, 0.5938, 0.75, 0.5938, 0.7, 0.5938, 0.7, 0.5938, 0.75, 0.5625, 0.75, 0.5625, 0.7, 0.5625, 0.7, 0.5625, 0.75, 0.5312, 0.75, 0.5312, 0.7, 0.5312, 0.7, 0.5312, 0.75, 0.5, 0.75, 0.5, 0.7, 0.5, 0.7, 0.5, 0.75, 0.4688, 0.75, 0.4687, 0.7, 0.4687, 0.7, 0.4688, 0.75, 0.4375, 0.75, 0.4375, 0.7, 0.4375, 0.7, 0.4375, 0.75, 0.4062, 0.75, 0.4062, 0.7, 0.4062, 0.7, 0.4062, 0.75, 0.375, 0.75, 0.375, 0.7, 0.375, 0.7, 0.375, 0.75, 0.3438, 0.75, 0.3438, 0.7, 0.3438, 0.7, 0.3438, 0.75, 0.3125, 0.75, 0.3125, 0.7, 0.3125, 0.7, 0.3125, 0.75, 0.2812, 0.75, 0.2812, 0.7, 0.2812, 0.7, 0.2812, 0.75, 0.25, 0.75, 0.25, 0.7, 0.25, 0.7, 0.25, 0.75, 0.2188, 0.75, 0.2188, 0.7, 0.2188, 0.7, 0.2188, 0.75, 0.1875, 0.75, 0.1875, 0.7, 0.1875, 0.7, 0.1875, 0.75, 0.1562, 0.75, 0.1562, 0.7, 0.1562, 0.7, 0.1562, 0.75, 0.125, 0.75, 0.125, 0.7, 0.125, 0.7, 0.125, 0.75, 0.09375, 0.75, 0.09375, 0.7, 0.09375, 0.7, 0.09375, 0.75, 0.0625, 0.75, 0.0625, 0.7, 0.0625, 0.7, 0.0625, 0.75, 0.03125, 0.75, 0.03125, 0.7, 0.03125, 0.7, 0.03125, 0.75, 0.0, 0.75, 0.0, 0.7, 0.03125, 0.9387, 0.0, 0.9387, 3.886e-05, 0.9, 0.03125, 0.9, 0.03125, 0.9, 3.886e-05, 0.9, 0.0, 0.8578, 0.03125, 0.8578, 0.0625, 0.9387, 0.03125, 0.9387, 0.03125, 0.9, 0.0625, 0.9, 0.0625, 0.9, 0.03125, 0.9, 0.03125, 0.8578, 0.0625, 0.8578, 0.09375, 0.9387, 0.0625, 0.9387, 0.0625, 0.9, 0.09375, 0.9, 0.09375, 0.9, 0.0625, 0.9, 0.0625, 0.8578, 0.09375, 0.8578, 0.125, 0.9387, 0.09375, 0.9387, 0.09375, 0.9, 0.125, 0.9, 0.125, 0.9, 0.09375, 0.9, 0.09375, 0.8578, 0.125, 0.8578, 0.1562, 0.9387, 0.125, 0.9387, 0.125, 0.9, 0.1562, 0.9, 0.1562, 0.9, 0.125, 0.9, 0.125, 0.8578, 0.1562, 0.8578, 0.1875, 0.9387, 0.1562, 0.9387, 0.1562, 0.9, 0.1875, 0.9, 0.1875, 0.9, 0.1562, 0.9, 0.1562, 0.8578, 0.1875, 0.8578, 0.2188, 0.9387, 0.1875, 0.9387, 0.1875, 0.9, 0.2188, 0.9, 0.2188, 0.9, 0.1875, 0.9, 0.1875, 0.8578, 0.2188, 0.8578, 0.25, 0.9387, 0.2188, 0.9387, 0.2188, 0.9, 0.25, 0.9, 0.25, 0.9, 0.2188, 0.9, 0.2188, 0.8578, 0.25, 0.8578, 0.2812, 0.9387, 0.25, 0.9387, 0.25, 0.9, 0.2812, 0.9, 0.2812, 0.9, 0.25, 0.9, 0.25, 0.8578, 0.2812, 0.8578, 0.3125, 0.9387, 0.2812, 0.9387, 0.2812, 0.9, 0.3125, 0.9, 0.3125, 0.9, 0.2812, 0.9, 0.2812, 0.8578, 0.3125, 0.8578, 0.3438, 0.9387, 0.3125, 0.9387, 0.3125, 0.9, 0.3438, 0.9, 0.3438, 0.9, 0.3125, 0.9, 0.3125, 0.8578, 0.3438, 0.8578, 0.375, 0.9387, 0.3438, 0.9387, 0.3438, 0.9, 0.375, 0.9, 0.375, 0.9, 0.3438, 0.9, 0.3438, 0.8578, 0.375, 0.8578, 0.4062, 0.9387, 0.375, 0.9387, 0.375, 0.9, 0.4062, 0.9, 0.4062, 0.9, 0.375, 0.9, 0.375, 0.8578, 0.4063, 0.8578, 0.4375, 0.9387, 0.4062, 0.9387, 0.4062, 0.9, 0.4375, 0.9, 0.4375, 0.9, 0.4062, 0.9, 0.4063, 0.8578, 0.4375, 0.8578, 0.4688, 0.9387, 0.4375, 0.9387, 0.4375, 0.9, 0.4688, 0.9, 0.4688, 0.9, 0.4375, 0.9, 0.4375, 0.8578, 0.4688, 0.8578, 0.5, 0.9387, 0.4688, 0.9387, 0.4688, 0.9, 0.5, 0.9, 0.5, 0.9, 0.4688, 0.9, 0.4688, 0.8578, 0.5, 0.8578, 0.5312, 0.9387, 0.5, 0.9387, 0.5, 0.9, 0.5312, 0.9, 0.5312, 0.9, 0.5, 0.9, 0.5, 0.8578, 0.5312, 0.8578, 0.5625, 0.9387, 0.5312, 0.9387, 0.5312, 0.9, 0.5625, 0.9, 0.5625, 0.9, 0.5312, 0.9, 0.5312, 0.8578, 0.5625, 0.8578, 0.5938, 0.9387, 0.5625, 0.9387, 0.5625, 0.9, 0.5938, 0.9, 0.5938, 0.9, 0.5625, 0.9, 0.5625, 0.8578, 0.5938, 0.8578, 0.625, 0.9387, 0.5938, 0.9387, 0.5938, 0.9, 0.625, 0.9, 0.625, 0.9, 0.5938, 0.9, 0.5938, 0.8578, 0.625, 0.8578, 0.6563, 0.9387, 0.625, 0.9387, 0.625, 0.9, 0.6562, 0.9, 0.6562, 0.9, 0.625, 0.9, 0.625, 0.8578, 0.6563, 0.8578, 0.6875, 0.9387, 0.6562, 0.9387, 0.6562, 0.9, 0.6875, 0.9, 0.6875, 0.9, 0.6562, 0.9, 0.6563, 0.8578, 0.6875, 0.8578, 0.7188, 0.9387, 0.6875, 0.9387, 0.6875, 0.9, 0.7188, 0.9, 0.7188, 0.9, 0.6875, 0.9, 0.6875, 0.8578, 0.7188, 0.8578, 0.75, 0.9387, 0.7188, 0.9387, 0.7188, 0.9, 0.75, 0.9, 0.75, 0.9, 0.7188, 0.9, 0.7188, 0.8578, 0.75, 0.8578, 0.7812, 0.9387, 0.75, 0.9387, 0.75, 0.9, 0.7812, 0.9, 0.7812, 0.9, 0.75, 0.9, 0.75, 0.8578, 0.7812, 0.8578, 0.8125, 0.9387, 0.7812, 0.9387, 0.7812, 0.9, 0.8125, 0.9, 0.8125, 0.9, 0.7812, 0.9, 0.7812, 0.8578, 0.8125, 0.8578, 0.8438, 0.9387, 0.8125, 0.9387, 0.8125, 0.9, 0.8438, 0.9, 0.8438, 0.9, 0.8125, 0.9, 0.8125, 0.8578, 0.8438, 0.8578, 0.875, 0.9387, 0.8438, 0.9387, 0.8438, 0.9, 0.875, 0.9, 0.875, 0.9, 0.8438, 0.9, 0.8438, 0.8578, 0.875, 0.8578, 0.9062, 0.9387, 0.875, 0.9387, 0.875, 0.9, 0.9062, 0.9, 0.9062, 0.9, 0.875, 0.9, 0.875, 0.8578, 0.9062, 0.8578, 0.9375, 0.9387, 0.9062, 0.9387, 0.9062, 0.9, 0.9375, 0.9, 0.9375, 0.9, 0.9062, 0.9, 0.9062, 0.8578, 0.9375, 0.8578, 0.9688, 0.9387, 0.9375, 0.9387, 0.9375, 0.9, 0.9688, 0.9, 0.9688, 0.9, 0.9375, 0.9, 0.9375, 0.8578, 0.9688, 0.8578, 1.0, 0.9387, 0.9688, 0.9387, 0.9688, 0.9, 1.0, 0.9, 1.0, 0.9, 0.9688, 0.9, 0.9688, 0.8578, 1.0, 0.8578, 0.03125, 0.9387, 0.03125, 1.0, 0.0, 1.0, 0.0, 0.9387, 1.0, 0.5, 1.0, 0.5315, 0.9688, 0.5315, 0.9688, 0.5, 0.9688, 0.5, 0.9688, 0.5315, 0.9375, 0.5315, 0.9375, 0.5, 0.9375, 0.5, 0.9375, 0.5315, 0.9062, 0.5315, 0.9062, 0.5, 0.9062, 0.5, 0.9062, 0.5315, 0.875, 0.5315, 0.875, 0.5, 0.875, 0.5, 0.875, 0.5315, 0.8438, 0.5315, 0.8438, 0.5, 0.8438, 0.5, 0.8438, 0.5315, 0.8125, 0.5315, 0.8125, 0.5, 0.8125, 0.5, 0.8125, 0.5315, 0.7812, 0.5315, 0.7812, 0.5, 0.7812, 0.5, 0.7812, 0.5315, 0.75, 0.5315, 0.75, 0.5, 0.75, 0.5, 0.75, 0.5315, 0.7188, 0.5315, 0.7188, 0.5, 0.7188, 0.5, 0.7188, 0.5315, 0.6875, 0.5315, 0.6875, 0.5, 0.6875, 0.5, 0.6875, 0.5315, 0.6562, 0.5315, 0.6562, 0.5, 0.6562, 0.5, 0.6562, 0.5315, 0.625, 0.5315, 0.625, 0.5, 0.625, 0.5, 0.625, 0.5315, 0.5938, 0.5315, 0.5938, 0.5, 0.5938, 0.5, 0.5938, 0.5315, 0.5625, 0.5315, 0.5625, 0.5, 0.5625, 0.5, 0.5625, 0.5315, 0.5312, 0.5315, 0.5312, 0.5, 0.5312, 0.5, 0.5312, 0.5315, 0.5, 0.5315, 0.5, 0.5, 0.5, 0.5, 0.5, 0.5315, 0.4687, 0.5315, 0.4688, 0.5, 0.4688, 0.5, 0.4687, 0.5315, 0.4375, 0.5315, 0.4375, 0.5, 0.4375, 0.5, 0.4375, 0.5315, 0.4062, 0.5315, 0.4062, 0.5, 0.4062, 0.5, 0.4062, 0.5315, 0.375, 0.5315, 0.375, 0.5, 0.375, 0.5, 0.375, 0.5315, 0.3438, 0.5315, 0.3438, 0.5, 0.3438, 0.5, 0.3438, 0.5315, 0.3125, 0.5315, 0.3125, 0.5, 0.3125, 0.5, 0.3125, 0.5315, 0.2812, 0.5315, 0.2812, 0.5, 0.2812, 0.5, 0.2812, 0.5315, 0.25, 0.5315, 0.25, 0.5, 0.25, 0.5, 0.25, 0.5315, 0.2188, 0.5315, 0.2188, 0.5, 0.2188, 0.5, 0.2188, 0.5315, 0.1875, 0.5315, 0.1875, 0.5, 0.1875, 0.5, 0.1875, 0.5315, 0.1562, 0.5315, 0.1562, 0.5, 0.1562, 0.5, 0.1562, 0.5315, 0.125, 0.5315, 0.125, 0.5, 0.125, 0.5, 0.125, 0.5315, 0.09375, 0.5315, 0.09375, 0.5, 0.09375, 0.5, 0.09375, 0.5315, 0.0625, 0.5315, 0.0625, 0.5, 0.0625, 0.5, 0.0625, 0.5315, 0.03125, 0.5315, 0.03125, 0.5, 0.03125, 0.5, 0.03125, 0.5315, 0.0, 0.5315, 0.0, 0.5, 0.25, 0.4647, 0.2919, 0.4606, 0.2968, 0.4854, 0.25, 0.49, 0.2919, 0.4606, 0.3322, 0.4484, 0.3418, 0.4717, 0.2968, 0.4854, 0.3322, 0.4484, 0.3693, 0.4286, 0.3833, 0.4496, 0.3418, 0.4717, 0.3693, 0.4286, 0.4018, 0.4018, 0.4197, 0.4197, 0.3833, 0.4496, 0.4018, 0.4018, 0.4286, 0.3693, 0.4496, 0.3833, 0.4197, 0.4197, 0.4286, 0.3693, 0.4484, 0.3322, 0.4717, 0.3418, 0.4496, 0.3833, 0.4484, 0.3322, 0.4606, 0.2919, 0.4854, 0.2968, 0.4717, 0.3418, 0.4606, 0.2919, 0.4647, 0.25, 0.49, 0.25, 0.4854, 0.2968, 0.4647, 0.25, 0.4606, 0.2081, 0.4854, 0.2032, 0.49, 0.25, 0.4606, 0.2081, 0.4484, 0.1678, 0.4717, 0.1582, 0.4854, 0.2032, 0.4484, 0.1678, 0.4286, 0.1307, 0.4496, 0.1167, 0.4717, 0.1582, 0.4286, 0.1307, 0.4018, 0.09815, 0.4197, 0.08029, 0.4496, 0.1167, 0.4018, 0.09815, 0.3693, 0.07145, 0.3833, 0.05045, 0.4197, 0.08029, 0.3693, 0.07145, 0.3322, 0.0516, 0.3418, 0.02827, 0.3833, 0.05045, 0.3322, 0.0516, 0.2919, 0.03938, 0.2968, 0.01461, 0.3418, 0.02827, 0.2919, 0.03938, 0.25, 0.03526, 0.25, 0.01, 0.2968, 0.01461, 0.25, 0.03526, 0.2081, 0.03938, 0.2032, 0.01461, 0.25, 0.01, 0.2081, 0.03938, 0.1678, 0.0516, 0.1582, 0.02827, 0.2032, 0.01461, 0.1678, 0.0516, 0.1307, 0.07145, 0.1167, 0.05045, 0.1582, 0.02827, 0.1307, 0.07145, 0.09815, 0.09815, 0.08029, 0.08029, 0.1167, 0.05045, 0.09815, 0.09815, 0.07145, 0.1307, 0.05045, 0.1167, 0.08029, 0.08029, 0.07145, 0.1307, 0.0516, 0.1678, 0.02827, 0.1582, 0.05045, 0.1167, 0.0516, 0.1678, 0.03938, 0.2081, 0.01461, 0.2032, 0.02827, 0.1582, 0.03938, 0.2081, 0.03526, 0.25, 0.01, 0.25, 0.01461, 0.2032, 0.03526, 0.25, 0.03938, 0.2919, 0.01461, 0.2968, 0.01, 0.25, 0.03938, 0.2919, 0.0516, 0.3322, 0.02827, 0.3418, 0.01461, 0.2968, 0.0516, 0.3322, 0.07145, 0.3693, 0.05045, 0.3833, 0.02827, 0.3418, 0.07145, 0.3693, 0.09815, 0.4018, 0.08029, 0.4197, 0.05045, 0.3833, 0.09815, 0.4018, 0.1307, 0.4286, 0.1167, 0.4496, 0.08029, 0.4197, 0.1307, 0.4286, 0.1678, 0.4484, 0.1582, 0.4717, 0.1167, 0.4496, 0.1678, 0.4484, 0.2081, 0.4606, 0.2032, 0.4854, 0.1582, 0.4717, 0.2081, 0.4606, 0.25, 0.4647, 0.25, 0.49, 0.2032, 0.4854, 0.2919, 0.4606, 0.25, 0.4647, 0.2081, 0.4606, 0.1678, 0.4484, 0.1307, 0.4286, 0.09815, 0.4018, 0.07145, 0.3693, 0.0516, 0.3322, 0.03938, 0.2919, 0.03526, 0.25, 0.03938, 0.2081, 0.0516, 0.1678, 0.07145, 0.1307, 0.09815, 0.09815, 0.1307, 0.07145, 0.1678, 0.0516, 0.2081, 0.03938, 0.25, 0.03526, 0.2919, 0.03938, 0.3322, 0.0516, 0.3693, 0.07145, 0.4018, 0.09815, 0.4286, 0.1307, 0.4484, 0.1678, 0.4606, 0.2081, 0.4647, 0.25, 0.4606, 0.2919, 0.4484, 0.3322, 0.4286, 0.3693, 0.4018, 0.4018, 0.3693, 0.4286, 0.3322, 0.4484, 0.03526, 0.25, 0.03938, 0.2081, 0.03938, 0.2081, 0.03526, 0.25, 0.4286, 0.1307, 0.4484, 0.1678, 0.4484, 0.1678, 0.4286, 0.1307, 0.03938, 0.2919, 0.03526, 0.25, 0.03526, 0.25, 0.03938, 0.2919, 0.4018, 0.09815, 0.4286, 0.1307, 0.4286, 0.1307, 0.4018, 0.09815, 0.0516, 0.3322, 0.03938, 0.2919, 0.03938, 0.2919, 0.0516, 0.3322, 0.3693, 0.07145, 0.4018, 0.09815, 0.4018, 0.09815, 0.3693, 0.07145, 0.07145, 0.3693, 0.0516, 0.3322, 0.0516, 0.3322, 0.07145, 0.3693, 0.3322, 0.0516, 0.3693, 0.07145, 0.3693, 0.07145, 0.3322, 0.0516, 0.2919, 0.4606, 0.25, 0.4647, 0.25, 0.4647, 0.2919, 0.4606, 0.09815, 0.4018, 0.07145, 0.3693, 0.07145, 0.3693, 0.09815, 0.4018, 0.2919, 0.03938, 0.3322, 0.0516, 0.3322, 0.0516, 0.2919, 0.03938, 0.3322, 0.4484, 0.2919, 0.4606, 0.2919, 0.4606, 0.3322, 0.4484, 0.1307, 0.4286, 0.09815, 0.4018, 0.09815, 0.4018, 0.1307, 0.4286, 0.25, 0.03526, 0.2919, 0.03938, 0.2919, 0.03938, 0.25, 0.03526, 0.3693, 0.4286, 0.3322, 0.4484, 0.3322, 0.4484, 0.3693, 0.4286, 0.1678, 0.4484, 0.1307, 0.4286, 0.1307, 0.4286, 0.1678, 0.4484, 0.2081, 0.03938, 0.25, 0.03526, 0.25, 0.03526, 0.2081, 0.03938, 0.4018, 0.4018, 0.3693, 0.4286, 0.3693, 0.4286, 0.4018, 0.4018, 0.2081, 0.4606, 0.1678, 0.4484, 0.1678, 0.4484, 0.2081, 0.4606, 0.1678, 0.0516, 0.2081, 0.03938, 0.2081, 0.03938, 0.1678, 0.0516, 0.4286, 0.3693, 0.4018, 0.4018, 0.4018, 0.4018, 0.4286, 0.3693, 0.25, 0.4647, 0.2081, 0.4606, 0.2081, 0.4606, 0.25, 0.4647, 0.1307, 0.07145, 0.1678, 0.0516, 0.1678, 0.0516, 0.1307, 0.07145, 0.4484, 0.3322, 0.4286, 0.3693, 0.4286, 0.3693, 0.4484, 0.3322, 0.09815, 0.09815, 0.1307, 0.07145, 0.1307, 0.07145, 0.09815, 0.09815, 0.4606, 0.2919, 0.4484, 0.3322, 0.4484, 0.3322, 0.4606, 0.2919, 0.07145, 0.1307, 0.09815, 0.09815, 0.09815, 0.09815, 0.07145, 0.1307, 0.4647, 0.25, 0.4606, 0.2919, 0.4606, 0.2919, 0.4647, 0.25, 0.0516, 0.1678, 0.07145, 0.1307, 0.07145, 0.1307, 0.0516, 0.1678, 0.4606, 0.2081, 0.4647, 0.25, 0.4647, 0.25, 0.4606, 0.2081, 0.03938, 0.2081, 0.0516, 0.1678, 0.0516, 0.1678, 0.03938, 0.2081])
me_cylinder.materials.append(mat_material_002)
me_cylinder.materials.append(mat_material_003)
me_cylinder.materials.append(mat_material_001)
me_cylinder.update()

# ---- objects
ob_cylinder = bpy.data.objects.new('Cylinder', me_cylinder)

# ---- transforms, parenting, visibility, modifiers, constraints
ob_cylinder.location = (0.0, 0.0, 0.0)

# ---- collection membership
col_collection.objects.link(ob_cylinder)

# ---- scene / render settings (as saved in the file)
scene.frame_start = 1; scene.frame_end = 250; scene.frame_set(1)
scene.render.engine = 'BLENDER_EEVEE_NEXT'
scene.cycles.sampling_pattern = 'TABULATED_SOBOL'
scene.view_settings.view_transform = 'Filmic'
bpy.context.view_layer.update()

# ---- added for rendering (the .blend has no active camera and no usable light): camera, sun
cam_auto = bpy.data.cameras.new('AutoCamera')
cam_auto.lens = 50.0
cam_auto.sensor_width = 36.0
cam_auto.clip_end = 1000.0
ob_auto_camera = bpy.data.objects.new('AutoCamera', cam_auto)
scene.collection.objects.link(ob_auto_camera)
ob_auto_camera.location = (2.84351, -3.41221, 2.83416)
ob_auto_camera.rotation_euler = (1.09748, -7.21219e-08, 0.694738)
scene.camera = ob_auto_camera
light_auto_sun = bpy.data.lights.new('AutoSun', 'SUN')
light_auto_sun.energy = 3.0
light_auto_sun.angle = 0.0523599
ob_auto_sun = bpy.data.objects.new('AutoSun', light_auto_sun)
scene.collection.objects.link(ob_auto_sun)
ob_auto_sun.rotation_euler = (0.872665, 0.174533, 0.523599)
bpy.context.view_layer.update()
